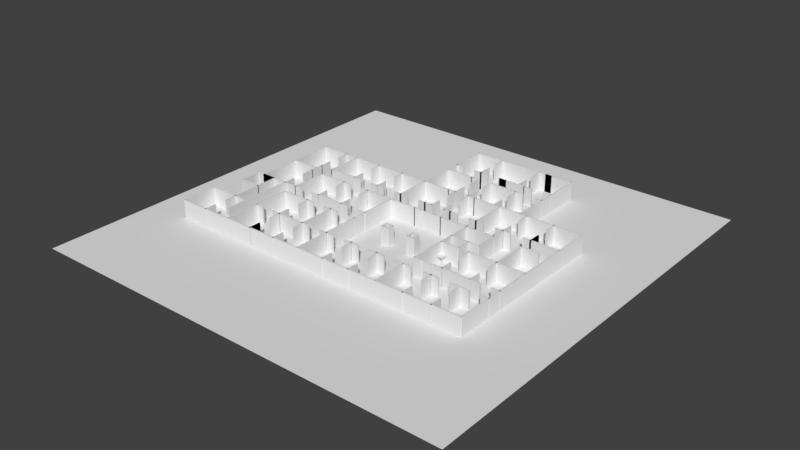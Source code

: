 # Source: level1.blend  (saved by Blender 2.79.0; exported with 4.5.12 LTS)
import bpy
from mathutils import Matrix  # noqa: F401  (used for matrix-valued properties, if any)

bpy.ops.wm.read_factory_settings(use_empty=True)
scene = bpy.context.scene
scene.name = 'Scene'

# ---- collections
col_collection_1 = bpy.data.collections.new('Collection 1'); scene.collection.children.link(col_collection_1)

# ---- world
world_world = bpy.data.worlds.new('World'); scene.world = world_world
world_world.color = (0.05088, 0.05088, 0.05088)
world_world.use_sun_shadow = False
world_world.sun_shadow_jitter_overblur = 0.0
world_world.cycles.sampling_method = 'MANUAL'

# ---- meshes
me_cube_001 = bpy.data.meshes.new('Cube.001')
me_cube_001.from_pydata([(-1.0, -1.0, -1.0), (-1.0, -1.0, 1.0), (-1.0, 1.0, -1.0), (-1.0, 1.0, 1.0), (1.0, -1.0, -1.0), (1.0, -1.0, 1.0), (1.0, 1.0, -1.0), (1.0, 1.0, 1.0), (-1.0, 22.0, -1.0), (-1.0, 22.0, 1.0), (-1.0, 24.0, -1.0), (-1.0, 24.0, 1.0), (1.0, 22.0, -1.0), (1.0, 22.0, 1.0), (1.0, 24.0, -1.0), (1.0, 24.0, 1.0), (22.0, -1.0, -1.0), (22.0, -1.0, 1.0), (22.0, 1.0, -1.0), (22.0, 1.0, 1.0), (24.0, -1.0, -1.0), (24.0, -1.0, 1.0), (24.0, 1.0, -1.0), (24.0, 1.0, 1.0), (22.0, 22.0, -1.0), (22.0, 22.0, 1.0), (22.0, 24.0, -1.0), (22.0, 24.0, 1.0), (24.0, 22.0, -1.0), (24.0, 22.0, 1.0), (24.0, 24.0, -1.0), (24.0, 24.0, 1.0), (-1.0, -1.0, 1.0), (-1.0, -1.0, 1.273), (-1.0, 24.0, 1.0), (-1.0, 24.0, 1.273), (24.0, -1.0, 1.0), (24.0, -1.0, 1.273), (24.0, 24.0, 1.0), (24.0, 24.0, 1.273)], [], [(0, 1, 3, 2), (2, 3, 7, 6), (6, 7, 5, 4), (4, 5, 1, 0), (2, 6, 4, 0), (7, 3, 1, 5), (8, 9, 11, 10), (10, 11, 15, 14), (14, 15, 13, 12), (12, 13, 9, 8), (10, 14, 12, 8), (15, 11, 9, 13), (16, 17, 19, 18), (18, 19, 23, 22), (22, 23, 21, 20), (20, 21, 17, 16), (18, 22, 20, 16), (23, 19, 17, 21), (24, 25, 27, 26), (26, 27, 31, 30), (30, 31, 29, 28), (28, 29, 25, 24), (26, 30, 28, 24), (31, 27, 25, 29), (32, 33, 35, 34), (34, 35, 39, 38), (38, 39, 37, 36), (36, 37, 33, 32), (34, 38, 36, 32), (39, 35, 33, 37)])
me_cube_001.use_remesh_preserve_volume = False
me_cube_001.use_remesh_preserve_attributes = False
me_cube_001.use_mirror_vertex_groups = False
me_cube_001.update()
me_cube_000 = bpy.data.meshes.new('Cube.000')
me_cube_000.from_pydata([(-1.0, -1.0, -1.0), (-1.0, -1.0, 1.0), (-1.0, 1.0, -1.0), (-1.0, 1.0, 1.0), (1.0, -1.0, -1.0), (1.0, -1.0, 1.0), (1.0, 1.0, -1.0), (1.0, 1.0, 1.0), (-1.0, 22.0, -1.0), (-1.0, 22.0, 1.0), (-1.0, 24.0, -1.0), (-1.0, 24.0, 1.0), (1.0, 22.0, -1.0), (1.0, 22.0, 1.0), (1.0, 24.0, -1.0), (1.0, 24.0, 1.0), (22.0, -1.0, -1.0), (22.0, -1.0, 1.0), (22.0, 1.0, -1.0), (22.0, 1.0, 1.0), (24.0, -1.0, -1.0), (24.0, -1.0, 1.0), (24.0, 1.0, -1.0), (24.0, 1.0, 1.0), (22.0, 22.0, -1.0), (22.0, 22.0, 1.0), (22.0, 24.0, -1.0), (22.0, 24.0, 1.0), (24.0, 22.0, -1.0), (24.0, 22.0, 1.0), (24.0, 24.0, -1.0), (24.0, 24.0, 1.0), (-1.0, -1.0, 1.0), (-1.0, -1.0, 1.273), (-1.0, 24.0, 1.0), (-1.0, 24.0, 1.273), (24.0, -1.0, 1.0), (24.0, -1.0, 1.273), (24.0, 24.0, 1.0), (24.0, 24.0, 1.273)], [], [(0, 1, 3, 2), (2, 3, 7, 6), (6, 7, 5, 4), (4, 5, 1, 0), (2, 6, 4, 0), (7, 3, 1, 5), (8, 9, 11, 10), (10, 11, 15, 14), (14, 15, 13, 12), (12, 13, 9, 8), (10, 14, 12, 8), (15, 11, 9, 13), (16, 17, 19, 18), (18, 19, 23, 22), (22, 23, 21, 20), (20, 21, 17, 16), (18, 22, 20, 16), (23, 19, 17, 21), (24, 25, 27, 26), (26, 27, 31, 30), (30, 31, 29, 28), (28, 29, 25, 24), (26, 30, 28, 24), (31, 27, 25, 29), (32, 33, 35, 34), (34, 35, 39, 38), (38, 39, 37, 36), (36, 37, 33, 32), (34, 38, 36, 32), (39, 35, 33, 37)])
me_cube_000.use_remesh_preserve_volume = False
me_cube_000.use_remesh_preserve_attributes = False
me_cube_000.use_mirror_vertex_groups = False
me_cube_000.update()
me_cube_051 = bpy.data.meshes.new('Cube.051')
me_cube_051.from_pydata([(0.05, -0.5, -1.25), (0.05, -0.5, 1.25), (-0.05, -0.5, -1.25), (-0.05, -0.5, 1.25), (0.05, 0.5, -1.25), (0.05, 0.5, 1.25), (-0.05, 0.5, -1.25), (-0.05, 0.5, 1.25)], [], [(0, 1, 3, 2), (2, 3, 7, 6), (6, 7, 5, 4), (4, 5, 1, 0), (2, 6, 4, 0), (7, 3, 1, 5)])
me_cube_051.use_remesh_preserve_volume = False
me_cube_051.use_remesh_preserve_attributes = False
me_cube_051.use_mirror_vertex_groups = False
me_cube_051.update()
me_cube_049 = bpy.data.meshes.new('Cube.049')
me_cube_049.from_pydata([(0.05, -0.5, -1.25), (0.05, -0.5, 1.25), (-0.05, -0.5, -1.25), (-0.05, -0.5, 1.25), (0.05, 0.5, -1.25), (0.05, 0.5, 1.25), (-0.05, 0.5, -1.25), (-0.05, 0.5, 1.25)], [], [(0, 1, 3, 2), (2, 3, 7, 6), (6, 7, 5, 4), (4, 5, 1, 0), (2, 6, 4, 0), (7, 3, 1, 5)])
me_cube_049.use_remesh_preserve_volume = False
me_cube_049.use_remesh_preserve_attributes = False
me_cube_049.use_mirror_vertex_groups = False
me_cube_049.update()
me_cube_041 = bpy.data.meshes.new('Cube.041')
me_cube_041.from_pydata([(-1.0, -0.05, -1.25), (-1.0, -0.05, 1.25), (-1.0, 0.05, -1.25), (-1.0, 0.05, 1.25), (1.0, -0.05, -1.25), (1.0, -0.05, 1.25), (1.0, 0.05, -1.25), (1.0, 0.05, 1.25)], [], [(0, 1, 3, 2), (2, 3, 7, 6), (6, 7, 5, 4), (4, 5, 1, 0), (2, 6, 4, 0), (7, 3, 1, 5)])
me_cube_041.use_remesh_preserve_volume = False
me_cube_041.use_remesh_preserve_attributes = False
me_cube_041.use_mirror_vertex_groups = False
me_cube_041.update()
me_cube_033 = bpy.data.meshes.new('Cube.033')
me_cube_033.from_pydata([(0.05, -1.0, -1.25), (0.05, -1.0, 1.25), (-0.05, -1.0, -1.25), (-0.05, -1.0, 1.25), (0.05, 1.0, -1.25), (0.05, 1.0, 1.25), (-0.05, 1.0, -1.25), (-0.05, 1.0, 1.25)], [], [(0, 1, 3, 2), (2, 3, 7, 6), (6, 7, 5, 4), (4, 5, 1, 0), (2, 6, 4, 0), (7, 3, 1, 5)])
me_cube_033.use_remesh_preserve_volume = False
me_cube_033.use_remesh_preserve_attributes = False
me_cube_033.use_mirror_vertex_groups = False
me_cube_033.update()
me_cube_016 = bpy.data.meshes.new('Cube.016')
me_cube_016.from_pydata([(-1.0, -0.05, -1.25), (-1.0, -0.05, 1.25), (-1.0, 0.05, -1.25), (-1.0, 0.05, 1.25), (1.0, -0.05, -1.25), (1.0, -0.05, 1.25), (1.0, 0.05, -1.25), (1.0, 0.05, 1.25)], [], [(0, 1, 3, 2), (2, 3, 7, 6), (6, 7, 5, 4), (4, 5, 1, 0), (2, 6, 4, 0), (7, 3, 1, 5)])
me_cube_016.use_remesh_preserve_volume = False
me_cube_016.use_remesh_preserve_attributes = False
me_cube_016.use_mirror_vertex_groups = False
me_cube_016.update()
me_cube_003 = bpy.data.meshes.new('Cube.003')
me_cube_003.from_pydata([(-1.0, -0.05, -1.25), (-1.0, -0.05, 1.25), (-1.0, 0.05, -1.25), (-1.0, 0.05, 1.25), (1.0, -0.05, -1.25), (1.0, -0.05, 1.25), (1.0, 0.05, -1.25), (1.0, 0.05, 1.25)], [], [(0, 1, 3, 2), (2, 3, 7, 6), (6, 7, 5, 4), (4, 5, 1, 0), (2, 6, 4, 0), (7, 3, 1, 5)])
me_cube_003.use_remesh_preserve_volume = False
me_cube_003.use_remesh_preserve_attributes = False
me_cube_003.use_mirror_vertex_groups = False
me_cube_003.update()
me_cube_139 = bpy.data.meshes.new('Cube.139')
me_cube_139.from_pydata([(0.1, -1.0, -1.25), (0.1, -1.0, 1.25), (-0.1, -1.0, -1.25), (-0.1, -1.0, 1.25), (0.1, 1.0, -1.25), (0.1, 1.0, 1.25), (-0.1, 1.0, -1.25), (-0.1, 1.0, 1.25)], [], [(0, 1, 3, 2), (2, 3, 7, 6), (6, 7, 5, 4), (4, 5, 1, 0), (2, 6, 4, 0), (7, 3, 1, 5)])
me_cube_139.use_remesh_preserve_volume = False
me_cube_139.use_remesh_preserve_attributes = False
me_cube_139.use_mirror_vertex_groups = False
me_cube_139.update()
me_cube_077 = bpy.data.meshes.new('Cube.077')
me_cube_077.from_pydata([(14.88, -7.1, 0.0), (14.88, -7.1, 2.5), (14.88, -6.9, 0.0), (14.88, -6.9, 2.5), (16.12, -7.1, 0.0), (16.12, -7.1, 2.5), (16.12, -6.9, 0.0), (16.12, -6.9, 2.5), (8.0, -14.1, 0.0), (8.0, -14.1, 2.5), (8.0, -13.9, 0.0), (8.0, -13.9, 2.5), (12.0, -14.1, 0.0), (12.0, -14.1, 2.5), (12.0, -13.9, 0.0), (12.0, -13.9, 2.5), (6.875, -9.1, 0.0), (6.875, -9.1, 2.5), (6.875, -8.9, 0.0), (6.875, -8.9, 2.5), (8.125, -9.1, 0.0), (8.125, -9.1, 2.5), (8.125, -8.9, 0.0), (8.125, -8.9, 2.5), (3.875, -9.1, 0.0), (3.875, -9.1, 2.5), (3.875, -8.9, 0.0), (3.875, -8.9, 2.5), (5.125, -9.1, 0.0), (5.125, -9.1, 2.5), (5.125, -8.9, 0.0), (5.125, -8.9, 2.5), (-9.537e-07, -14.1, 0.0), (-9.537e-07, -14.1, 2.5), (-9.537e-07, -13.9, 0.0), (-9.537e-07, -13.9, 2.5), (4.0, -14.1, 0.0), (4.0, -14.1, 2.5), (4.0, -13.9, 0.0), (4.0, -13.9, 2.5), (2.625, -9.1, 0.0), (2.625, -9.1, 2.5), (2.625, -8.9, 0.0), (2.625, -8.9, 2.5), (3.875, -9.1, 0.0), (3.875, -9.1, 2.5), (3.875, -8.9, 0.0), (3.875, -8.9, 2.5), (-0.125, -9.1, 0.0), (-0.125, -9.1, 2.5), (-0.125, -8.9, 0.0), (-0.125, -8.9, 2.5), (1.125, -9.1, 0.0), (1.125, -9.1, 2.5), (1.125, -8.9, 0.0), (1.125, -8.9, 2.5), (-3.9, -14.13, 0.0), (-3.9, -14.13, 2.5), (-4.1, -14.13, 0.0), (-4.1, -14.13, 2.5), (-3.9, -12.38, 0.0), (-3.9, -12.38, 2.5), (-4.1, -12.38, 0.0), (-4.1, -12.38, 2.5), (-3.9, -10.63, 0.0), (-3.9, -10.63, 2.5), (-4.1, -10.63, 0.0), (-4.1, -10.63, 2.5), (-3.9, -8.875, 0.0), (-3.9, -8.875, 2.5), (-4.1, -8.875, 0.0), (-4.1, -8.875, 2.5), (-5.125, -9.1, 0.0), (-5.125, -9.1, 2.5), (-5.125, -8.9, 0.0), (-5.125, -8.9, 2.5), (-3.875, -9.1, 0.0), (-3.875, -9.1, 2.5), (-3.875, -8.9, 0.0), (-3.875, -8.9, 2.5), (-8.0, -14.1, 0.0), (-8.0, -14.1, 2.5), (-8.0, -13.9, 0.0), (-8.0, -13.9, 2.5), (-4.0, -14.1, 0.0), (-4.0, -14.1, 2.5), (-4.0, -13.9, 0.0), (-4.0, -13.9, 2.5), (-4.0, -2.6, 0.0), (-4.0, -2.6, 2.5), (-4.0, -2.4, 0.0), (-4.0, -2.4, 2.5), (-3.0, -2.6, 0.0), (-3.0, -2.6, 2.5), (-3.0, -2.4, 0.0), (-3.0, -2.4, 2.5), (-2.9, -3.5, 0.0), (-2.9, -3.5, 2.5), (-3.1, -3.5, 0.0), (-3.1, -3.5, 2.5), (-2.9, -2.5, 0.0), (-2.9, -2.5, 2.5), (-3.1, -2.5, 0.0), (-3.1, -2.5, 2.5), (-4.0, -3.6, 0.0), (-4.0, -3.6, 2.5), (-4.0, -3.4, 0.0), (-4.0, -3.4, 2.5), (-3.0, -3.6, 0.0), (-3.0, -3.6, 2.5), (-3.0, -3.4, 0.0), (-3.0, -3.4, 2.5), (-3.9, -3.5, 0.0), (-3.9, -3.5, 2.5), (-4.1, -3.5, 0.0), (-4.1, -3.5, 2.5), (-3.9, -2.5, 0.0), (-3.9, -2.5, 2.5), (-4.1, -2.5, 0.0), (-4.1, -2.5, 2.5), (3.875, -7.1, -1.192e-07), (3.875, -7.1, 2.5), (3.875, -6.9, -1.192e-07), (3.875, -6.9, 2.5), (5.125, -7.1, -1.192e-07), (5.125, -7.1, 2.5), (5.125, -6.9, -1.192e-07), (5.125, -6.9, 2.5), (6.875, -7.1, -1.192e-07), (6.875, -7.1, 2.5), (6.875, -6.9, -1.192e-07), (6.875, -6.9, 2.5), (8.125, -7.1, -1.192e-07), (8.125, -7.1, 2.5), (8.125, -6.9, -1.192e-07), (8.125, -6.9, 2.5), (8.0, -7.1, -1.192e-07), (8.0, -7.1, 2.5), (8.0, -6.9, -1.192e-07), (8.0, -6.9, 2.5), (12.0, -7.1, -1.192e-07), (12.0, -7.1, 2.5), (12.0, -6.9, -1.192e-07), (12.0, -6.9, 2.5), (12.13, -9.1, -2.384e-07), (12.13, -9.1, 2.5), (12.13, -8.9, -1.192e-07), (12.13, -8.9, 2.5), (13.38, -9.1, -2.384e-07), (13.38, -9.1, 2.5), (13.38, -8.9, -1.192e-07), (13.38, -8.9, 2.5), (12.1, -10.62, -2.384e-07), (12.1, -10.62, 2.5), (11.9, -10.62, -2.384e-07), (11.9, -10.62, 2.5), (12.1, -8.875, -1.192e-07), (12.1, -8.875, 2.5), (11.9, -8.875, -1.192e-07), (11.9, -8.875, 2.5), (12.1, -14.12, -4.768e-07), (12.1, -14.12, 2.5), (11.9, -14.12, -4.768e-07), (11.9, -14.12, 2.5), (12.1, -12.37, -2.384e-07), (12.1, -12.37, 2.5), (11.9, -12.37, -2.384e-07), (11.9, -12.37, 2.5), (12.0, -14.1, -4.768e-07), (12.0, -14.1, 2.5), (12.0, -13.9, -4.768e-07), (12.0, -13.9, 2.5), (16.0, -14.1, -4.768e-07), (16.0, -14.1, 2.5), (16.0, -13.9, -4.768e-07), (16.0, -13.9, 2.5), (16.1, -14.0, -4.768e-07), (16.1, -14.0, 2.5), (15.9, -14.0, -4.768e-07), (15.9, -14.0, 2.5), (16.1, -9.0, -1.192e-07), (16.1, -9.0, 2.5), (15.9, -9.0, -1.192e-07), (15.9, -9.0, 2.5), (12.13, -7.1, -1.192e-07), (12.13, -7.1, 2.5), (12.13, -6.9, -1.192e-07), (12.13, -6.9, 2.5), (13.38, -7.1, -1.192e-07), (13.38, -7.1, 2.5), (13.38, -6.9, -1.192e-07), (13.38, -6.9, 2.5), (12.1, -3.625, 0.0), (12.1, -3.625, 2.5), (11.9, -3.625, 0.0), (11.9, -3.625, 2.5), (12.1, -1.875, 1.192e-07), (12.1, -1.875, 2.5), (11.9, -1.875, 1.192e-07), (11.9, -1.875, 2.5), (12.1, -7.125, -1.192e-07), (12.1, -7.125, 2.5), (11.9, -7.125, -1.192e-07), (11.9, -7.125, 2.5), (12.1, -5.375, 0.0), (12.1, -5.375, 2.5), (11.9, -5.375, 0.0), (11.9, -5.375, 2.5), (16.1, -9.0, -1.192e-07), (16.1, -9.0, 2.5), (15.9, -9.0, -1.192e-07), (15.9, -9.0, 2.5), (16.1, -2.0, 0.0), (16.1, -2.0, 2.5), (15.9, -2.0, 0.0), (15.9, -2.0, 2.5), (12.0, -2.1, 0.0), (12.0, -2.1, 2.5), (12.0, -1.9, 1.192e-07), (12.0, -1.9, 2.5), (16.0, -2.1, 0.0), (16.0, -2.1, 2.5), (16.0, -1.9, 1.192e-07), (16.0, -1.9, 2.5), (10.87, 4.9, 0.0), (10.87, 4.9, 2.5), (10.87, 5.1, 0.0), (10.87, 5.1, 2.5), (12.12, 4.9, 0.0), (12.12, 4.9, 2.5), (12.12, 5.1, 0.0), (12.12, 5.1, 2.5), (12.1, 4.875, 0.0), (12.1, 4.875, 2.5), (11.9, 4.875, 0.0), (11.9, 4.875, 2.5), (12.1, 6.625, 1.192e-07), (12.1, 6.625, 2.5), (11.9, 6.625, 1.192e-07), (11.9, 6.625, 2.5), (12.0, 4.9, 0.0), (12.0, 4.9, 2.5), (12.0, 5.1, 0.0), (12.0, 5.1, 2.5), (16.0, 4.9, 0.0), (16.0, 4.9, 2.5), (16.0, 5.1, 0.0), (16.0, 5.1, 2.5), (16.1, 5.0, 0.0), (16.1, 5.0, 2.5), (15.9, 5.0, 0.0), (15.9, 5.0, 2.5), (16.1, 10.0, 0.0), (16.1, 10.0, 2.5), (15.9, 10.0, 0.0), (15.9, 10.0, 2.5), (12.1, 8.375, 1.192e-07), (12.1, 8.375, 2.5), (11.9, 8.375, 1.192e-07), (11.9, 8.375, 2.5), (12.1, 10.12, 1.192e-07), (12.1, 10.12, 2.5), (11.9, 10.12, 1.192e-07), (11.9, 10.12, 2.5), (12.0, 9.9, 0.0), (12.0, 9.9, 2.5), (12.0, 10.1, 1.192e-07), (12.0, 10.1, 2.5), (16.0, 9.9, 0.0), (16.0, 9.9, 2.5), (16.0, 10.1, 1.192e-07), (16.0, 10.1, 2.5), (8.1, 8.375, 1.192e-07), (8.1, 8.375, 2.5), (7.9, 8.375, 1.192e-07), (7.9, 8.375, 2.5), (8.1, 10.12, 1.192e-07), (8.1, 10.12, 2.5), (7.9, 10.12, 1.192e-07), (7.9, 10.12, 2.5), (8.1, 4.875, 1.192e-07), (8.1, 4.875, 2.5), (7.9, 4.875, 1.192e-07), (7.9, 4.875, 2.5), (8.1, 6.625, 1.192e-07), (8.1, 6.625, 2.5), (7.9, 6.625, 1.192e-07), (7.9, 6.625, 2.5), (6.875, 2.9, 2.384e-07), (6.875, 2.9, 2.5), (6.875, 3.1, 2.384e-07), (6.875, 3.1, 2.5), (8.125, 2.9, 2.384e-07), (8.125, 2.9, 2.5), (8.125, 3.1, 2.384e-07), (8.125, 3.1, 2.5), (7.875, 4.9, 1.192e-07), (7.875, 4.9, 2.5), (7.875, 5.1, 1.192e-07), (7.875, 5.1, 2.5), (9.125, 4.9, 1.192e-07), (9.125, 4.9, 2.5), (9.125, 5.1, 1.192e-07), (9.125, 5.1, 2.5), (4.0, -2.1, 4.768e-07), (4.0, -2.1, 2.5), (4.0, -1.9, 4.768e-07), (4.0, -1.9, 2.5), (6.5, -2.1, 4.768e-07), (6.5, -2.1, 2.5), (6.5, -1.9, 4.768e-07), (6.5, -1.9, 2.5), (3.875, 2.9, 1.192e-07), (3.875, 2.9, 2.5), (3.875, 3.1, 1.192e-07), (3.875, 3.1, 2.5), (5.125, 2.9, 1.192e-07), (5.125, 2.9, 2.5), (5.125, 3.1, 1.192e-07), (5.125, 3.1, 2.5), (-0.9, 4.875, -2.384e-07), (-0.9, 4.875, 2.5), (-1.1, 4.875, -2.384e-07), (-1.1, 4.875, 2.5), (-0.9, 6.625, -5.96e-07), (-0.9, 6.625, 2.5), (-1.1, 6.625, -5.96e-07), (-1.1, 6.625, 2.5), (3.1, 13.12, -9.537e-07), (3.1, 13.12, 2.5), (2.9, 13.12, -9.537e-07), (2.9, 13.12, 2.5), (3.1, 14.87, -9.537e-07), (3.1, 14.87, 2.5), (2.9, 14.87, -9.537e-07), (2.9, 14.87, 2.5), (2.875, 16.9, -9.537e-07), (2.875, 16.9, 2.5), (2.875, 17.1, -1.192e-06), (2.875, 17.1, 2.5), (4.125, 16.9, -9.537e-07), (4.125, 16.9, 2.5), (4.125, 17.1, -1.192e-06), (4.125, 17.1, 2.5), (2.1, 17.12, -1.192e-06), (2.1, 17.12, 2.5), (1.9, 17.12, -1.192e-06), (1.9, 17.12, 2.5), (2.1, 18.87, -1.431e-06), (2.1, 18.87, 2.5), (1.9, 18.87, -1.431e-06), (1.9, 18.87, 2.5), (5.875, 16.9, -9.537e-07), (5.875, 16.9, 2.5), (5.875, 17.1, -1.192e-06), (5.875, 17.1, 2.5), (7.125, 16.9, -9.537e-07), (7.125, 16.9, 2.5), (7.125, 17.1, -1.192e-06), (7.125, 17.1, 2.5), (7.1, 20.0, -1.431e-06), (7.1, 20.0, 2.5), (6.9, 20.0, -1.431e-06), (6.9, 20.0, 2.5), (7.1, 22.0, -1.788e-06), (7.1, 22.0, 2.5), (6.9, 22.0, -1.788e-06), (6.9, 22.0, 2.5), (3.0, 21.9, -1.788e-06), (3.0, 21.9, 2.5), (3.0, 22.1, -1.788e-06), (3.0, 22.1, 2.5), (7.0, 21.9, -1.788e-06), (7.0, 21.9, 2.5), (7.0, 22.1, -1.788e-06), (7.0, 22.1, 2.5), (-2.861e-06, 21.9, -1.788e-06), (-2.861e-06, 21.9, 2.5), (-2.861e-06, 22.1, -1.788e-06), (-2.861e-06, 22.1, 2.5), (4.0, 21.9, -1.788e-06), (4.0, 21.9, 2.5), (4.0, 22.1, -1.788e-06), (4.0, 22.1, 2.5), (-4.0, 21.9, -1.788e-06), (-4.0, 21.9, 2.5), (-4.0, 22.1, -1.788e-06), (-4.0, 22.1, 2.5), (-2.861e-06, 21.9, -1.788e-06), (-2.861e-06, 21.9, 2.5), (-2.861e-06, 22.1, -1.788e-06), (-2.861e-06, 22.1, 2.5), (-8.0, 21.9, -1.788e-06), (-8.0, 21.9, 2.5), (-8.0, 22.1, -1.788e-06), (-8.0, 22.1, 2.5), (-4.0, 21.9, -1.788e-06), (-4.0, 21.9, 2.5), (-4.0, 22.1, -1.788e-06), (-4.0, 22.1, 2.5), (2.1, 20.12, -1.431e-06), (2.1, 20.12, 2.5), (1.9, 20.12, -1.431e-06), (1.9, 20.12, 2.5), (2.1, 21.87, -1.788e-06), (2.1, 21.87, 2.5), (1.9, 21.87, -1.788e-06), (1.9, 21.87, 2.5), (7.1, 15.0, -1.073e-06), (7.1, 15.0, 2.5), (6.9, 15.0, -1.073e-06), (6.9, 15.0, 2.5), (7.1, 20.0, -1.431e-06), (7.1, 20.0, 2.5), (6.9, 20.0, -1.431e-06), (6.9, 20.0, 2.5), (-4.125, 16.9, -1.192e-06), (-4.125, 16.9, 2.5), (-4.125, 17.1, -1.192e-06), (-4.125, 17.1, 2.5), (-2.875, 16.9, -1.192e-06), (-2.875, 16.9, 2.5), (-2.875, 17.1, -1.192e-06), (-2.875, 17.1, 2.5), (-3.9, 17.12, -1.192e-06), (-3.9, 17.12, 2.5), (-4.1, 17.12, -1.192e-06), (-4.1, 17.12, 2.5), (-3.9, 18.87, -1.431e-06), (-3.9, 18.87, 2.5), (-4.1, 18.87, -1.431e-06), (-4.1, 18.87, 2.5), (-5.125, 16.9, -1.192e-06), (-5.125, 16.9, 2.5), (-5.125, 17.1, -1.192e-06), (-5.125, 17.1, 2.5), (-3.875, 16.9, -1.192e-06), (-3.875, 16.9, 2.5), (-3.875, 17.1, -1.192e-06), (-3.875, 17.1, 2.5), (-8.125, 16.9, -1.192e-06), (-8.125, 16.9, 2.5), (-8.125, 17.1, -1.192e-06), (-8.125, 17.1, 2.5), (-6.875, 16.9, -1.192e-06), (-6.875, 16.9, 2.5), (-6.875, 17.1, -1.192e-06), (-6.875, 17.1, 2.5), (-7.9, 17.0, -1.192e-06), (-7.9, 17.0, 2.5), (-8.1, 17.0, -1.192e-06), (-8.1, 17.0, 2.5), (-7.9, 22.0, -1.788e-06), (-7.9, 22.0, 2.5), (-8.1, 22.0, -1.788e-06), (-8.1, 22.0, 2.5), (-2.9, 8.375, -5.96e-07), (-2.9, 8.375, 2.5), (-3.1, 8.375, -5.96e-07), (-3.1, 8.375, 2.5), (-2.9, 10.12, -9.537e-07), (-2.9, 10.12, 2.5), (-3.1, 10.12, -9.537e-07), (-3.1, 10.12, 2.5), (-4.125, 14.9, -1.192e-06), (-4.125, 14.9, 2.5), (-4.125, 15.1, -1.192e-06), (-4.125, 15.1, 2.5), (-2.875, 14.9, -1.192e-06), (-2.875, 14.9, 2.5), (-2.875, 15.1, -1.192e-06), (-2.875, 15.1, 2.5), (-8.0, 14.9, -1.192e-06), (-8.0, 14.9, 2.5), (-8.0, 15.1, -1.192e-06), (-8.0, 15.1, 2.5), (-4.0, 14.9, -1.192e-06), (-4.0, 14.9, 2.5), (-4.0, 15.1, -1.192e-06), (-4.0, 15.1, 2.5), (-2.9, 13.12, -9.537e-07), (-2.9, 13.12, 2.5), (-3.1, 13.12, -9.537e-07), (-3.1, 13.12, 2.5), (-2.9, 14.87, -1.192e-06), (-2.9, 14.87, 2.5), (-3.1, 14.87, -1.192e-06), (-3.1, 14.87, 2.5), (-2.9, 10.12, -9.537e-07), (-2.9, 10.12, 2.5), (-3.1, 10.12, -9.537e-07), (-3.1, 10.12, 2.5), (-2.9, 11.87, -9.537e-07), (-2.9, 11.87, 2.5), (-3.1, 11.87, -9.537e-07), (-3.1, 11.87, 2.5), (-7.9, 10.0, -5.96e-07), (-7.9, 10.0, 2.5), (-8.1, 10.0, -5.96e-07), (-8.1, 10.0, 2.5), (-7.9, 15.0, -1.192e-06), (-7.9, 15.0, 2.5), (-8.1, 15.0, -1.192e-06), (-8.1, 15.0, 2.5), (-4.125, 9.9, -5.96e-07), (-4.125, 9.9, 2.5), (-4.125, 10.1, -9.537e-07), (-4.125, 10.1, 2.5), (-2.875, 9.9, -5.96e-07), (-2.875, 9.9, 2.5), (-2.875, 10.1, -9.537e-07), (-2.875, 10.1, 2.5), (-8.0, 9.9, -5.96e-07), (-8.0, 9.9, 2.5), (-8.0, 10.1, -9.537e-07), (-8.0, 10.1, 2.5), (-4.0, 9.9, -5.96e-07), (-4.0, 9.9, 2.5), (-4.0, 10.1, -9.537e-07), (-4.0, 10.1, 2.5), (-2.9, 4.875, -2.384e-07), (-2.9, 4.875, 2.5), (-3.1, 4.875, -2.384e-07), (-3.1, 4.875, 2.5), (-2.9, 6.625, -5.96e-07), (-2.9, 6.625, 2.5), (-3.1, 6.625, -5.96e-07), (-3.1, 6.625, 2.5), (-12.0, 9.9, -5.96e-07), (-12.0, 9.9, 2.5), (-12.0, 10.1, -9.537e-07), (-12.0, 10.1, 2.5), (-8.0, 9.9, -5.96e-07), (-8.0, 9.9, 2.5), (-8.0, 10.1, -9.537e-07), (-8.0, 10.1, 2.5), (-12.0, -14.1, 1.669e-06), (-12.0, -14.1, 2.5), (-12.0, -13.9, 1.55e-06), (-12.0, -13.9, 2.5), (-8.0, -14.1, 1.669e-06), (-8.0, -14.1, 2.5), (-8.0, -13.9, 1.55e-06), (-8.0, -13.9, 2.5), (-11.9, -10.63, 1.311e-06), (-11.9, -10.63, 2.5), (-12.1, -10.63, 1.311e-06), (-12.1, -10.63, 2.5), (-11.9, -8.875, 1.192e-06), (-11.9, -8.875, 2.5), (-12.1, -8.875, 1.192e-06), (-12.1, -8.875, 2.5), (-11.9, -14.13, 1.669e-06), (-11.9, -14.13, 2.5), (-12.1, -14.13, 1.669e-06), (-12.1, -14.13, 2.5), (-11.9, -12.38, 1.431e-06), (-11.9, -12.38, 2.5), (-12.1, -12.38, 1.431e-06), (-12.1, -12.38, 2.5), (-15.9, -14.13, 1.55e-06), (-15.9, -14.13, 2.5), (-16.1, -14.13, 1.55e-06), (-16.1, -14.13, 2.5), (-15.9, -12.38, 1.431e-06), (-15.9, -12.38, 2.5), (-16.1, -12.38, 1.431e-06), (-16.1, -12.38, 2.5), (-20.12, -9.1, 1.073e-06), (-20.12, -9.1, 2.5), (-20.12, -8.9, 1.073e-06), (-20.12, -8.9, 2.5), (-18.87, -9.1, 1.073e-06), (-18.87, -9.1, 2.5), (-18.87, -8.9, 1.073e-06), (-18.87, -8.9, 2.5), (-15.9, -10.63, 1.192e-06), (-15.9, -10.63, 2.5), (-16.1, -10.63, 1.192e-06), (-16.1, -10.63, 2.5), (-15.9, -8.875, 1.073e-06), (-15.9, -8.875, 2.5), (-16.1, -8.875, 1.073e-06), (-16.1, -8.875, 2.5), (-17.12, -9.1, 1.073e-06), (-17.12, -9.1, 2.5), (-17.12, -8.9, 1.073e-06), (-17.12, -8.9, 2.5), (-15.87, -9.1, 1.073e-06), (-15.87, -9.1, 2.5), (-15.88, -8.9, 1.073e-06), (-15.88, -8.9, 2.5), (-15.9, -9.125, 1.073e-06), (-15.9, -9.125, 2.5), (-16.1, -9.125, 1.073e-06), (-16.1, -9.125, 2.5), (-15.9, -7.375, 9.537e-07), (-15.9, -7.375, 2.5), (-16.1, -7.375, 9.537e-07), (-16.1, -7.375, 2.5), (-16.0, -9.1, 1.073e-06), (-16.0, -9.1, 2.5), (-16.0, -8.9, 1.073e-06), (-16.0, -8.9, 2.5), (-12.0, -9.1, 1.192e-06), (-12.0, -9.1, 2.5), (-12.0, -8.9, 1.192e-06), (-12.0, -8.9, 2.5), (-12.12, -9.1, 1.192e-06), (-12.12, -9.1, 2.5), (-12.12, -8.9, 1.192e-06), (-12.12, -8.9, 2.5), (-10.88, -9.1, 1.192e-06), (-10.88, -9.1, 2.5), (-10.88, -8.9, 1.192e-06), (-10.88, -8.9, 2.5), (-9.125, -9.1, 1.192e-06), (-9.125, -9.1, 2.5), (-9.125, -8.9, 1.192e-06), (-9.125, -8.9, 2.5), (-7.875, -9.1, 1.192e-06), (-7.875, -9.1, 2.5), (-7.875, -8.9, 1.192e-06), (-7.875, -8.9, 2.5), (-11.9, -9.0, 1.192e-06), (-11.9, -9.0, 2.5), (-12.1, -9.0, 1.192e-06), (-12.1, -9.0, 2.5), (-11.9, -4.0, 7.153e-07), (-11.9, -4.0, 2.5), (-12.1, -4.0, 7.153e-07), (-12.1, -4.0, 2.5), (-20.0, -4.1, 5.96e-07), (-20.0, -4.1, 2.5), (-20.0, -3.9, 4.768e-07), (-20.0, -3.9, 2.5), (-16.0, -4.1, 5.96e-07), (-16.0, -4.1, 2.5), (-16.0, -3.9, 4.768e-07), (-16.0, -3.9, 2.5), (-15.9, -5.625, 7.153e-07), (-15.9, -5.625, 2.5), (-16.1, -5.625, 7.153e-07), (-16.1, -5.625, 2.5), (-15.9, -3.875, 4.768e-07), (-15.9, -3.875, 2.5), (-16.1, -3.875, 4.768e-07), (-16.1, -3.875, 2.5), (-16.13, -4.1, 5.96e-07), (-16.13, -4.1, 2.5), (-16.13, -3.9, 4.768e-07), (-16.13, -3.9, 2.5), (-14.88, -4.1, 5.96e-07), (-14.88, -4.1, 2.5), (-14.88, -3.9, 4.768e-07), (-14.88, -3.9, 2.5), (-13.13, -4.1, 5.96e-07), (-13.13, -4.1, 2.5), (-13.13, -3.9, 4.768e-07), (-13.13, -3.9, 2.5), (-11.88, -4.1, 7.153e-07), (-11.88, -4.1, 2.5), (-11.88, -3.9, 4.768e-07), (-11.88, -3.9, 2.5), (-12.13, -2.1, 4.768e-07), (-12.13, -2.1, 2.5), (-12.13, -1.9, 3.576e-07), (-12.13, -1.9, 2.5), (-10.88, -2.1, 4.768e-07), (-10.88, -2.1, 2.5), (-10.88, -1.9, 3.576e-07), (-10.88, -1.9, 2.5), (-13.13, 2.9, -2.384e-07), (-13.13, 2.9, 2.5), (-13.13, 3.1, -2.384e-07), (-13.13, 3.1, 2.5), (-11.88, 2.9, -2.384e-07), (-11.88, 2.9, 2.5), (-11.88, 3.1, -2.384e-07), (-11.88, 3.1, 2.5), (-20.0, 2.9, -2.384e-07), (-20.0, 2.9, 2.5), (-20.0, 3.1, -2.384e-07), (-20.0, 3.1, 2.5), (-16.0, 2.9, -2.384e-07), (-16.0, 2.9, 2.5), (-16.0, 3.1, -2.384e-07), (-16.0, 3.1, 2.5), (-17.12, -2.1, 4.768e-07), (-17.12, -2.1, 2.5), (-17.12, -1.9, 2.384e-07), (-17.12, -1.9, 2.5), (-15.88, -2.1, 4.768e-07), (-15.88, -2.1, 2.5), (-15.88, -1.9, 2.384e-07), (-15.88, -1.9, 2.5), (-15.9, -2.125, 4.768e-07), (-15.9, -2.125, 2.5), (-16.1, -2.125, 4.768e-07), (-16.1, -2.125, 2.5), (-15.9, -0.375, 2.384e-07), (-15.9, -0.375, 2.5), (-16.1, -0.375, 2.384e-07), (-16.1, -0.375, 2.5), (-15.9, 1.375, 2.384e-07), (-15.9, 1.375, 2.5), (-16.1, 1.375, 2.384e-07), (-16.1, 1.375, 2.5), (-15.9, 3.125, -2.384e-07), (-15.9, 3.125, 2.5), (-16.1, 3.125, -2.384e-07), (-16.1, 3.125, 2.5), (-16.0, -2.1, 4.768e-07), (-16.0, -2.1, 2.5), (-16.0, -1.9, 2.384e-07), (-16.0, -1.9, 2.5), (-12.0, -2.1, 5.96e-07), (-12.0, -2.1, 2.5), (-12.0, -1.9, 3.576e-07), (-12.0, -1.9, 2.5), (-11.9, 1.375, 2.384e-07), (-11.9, 1.375, 2.5), (-12.1, 1.375, 2.384e-07), (-12.1, 1.375, 2.5), (-11.9, 3.125, -2.384e-07), (-11.9, 3.125, 2.5), (-12.1, 3.125, -2.384e-07), (-12.1, 3.125, 2.5), (-11.9, -2.125, 5.96e-07), (-11.9, -2.125, 2.5), (-12.1, -2.125, 5.96e-07), (-12.1, -2.125, 2.5), (-11.9, -0.375, 2.384e-07), (-11.9, -0.375, 2.5), (-12.1, -0.375, 2.384e-07), (-12.1, -0.375, 2.5), (-16.13, 4.9, -2.384e-07), (-16.13, 4.9, 2.5), (-16.13, 5.1, -5.96e-07), (-16.13, 5.1, 2.5), (-14.88, 4.9, -2.384e-07), (-14.88, 4.9, 2.5), (-14.88, 5.1, -5.96e-07), (-14.88, 5.1, 2.5), (-12.13, 4.9, -2.384e-07), (-12.13, 4.9, 2.5), (-12.13, 5.1, -5.96e-07), (-12.13, 5.1, 2.5), (-10.88, 4.9, -2.384e-07), (-10.88, 4.9, 2.5), (-10.88, 5.1, -5.96e-07), (-10.88, 5.1, 2.5), (-20.0, 4.9, -2.384e-07), (-20.0, 4.9, 2.5), (-20.0, 5.1, -5.96e-07), (-20.0, 5.1, 2.5), (-16.0, 4.9, -2.384e-07), (-16.0, 4.9, 2.5), (-16.0, 5.1, -2.384e-07), (-16.0, 5.1, 2.5), (-20.0, 9.9, -1.192e-06), (-20.0, 9.9, 2.5), (-20.0, 10.1, -1.431e-06), (-20.0, 10.1, 2.5), (-16.0, 9.9, -9.537e-07), (-16.0, 9.9, 2.5), (-16.0, 10.1, -1.431e-06), (-16.0, 10.1, 2.5), (-15.9, 8.375, -9.537e-07), (-15.9, 8.375, 2.5), (-16.1, 8.375, -9.537e-07), (-16.1, 8.375, 2.5), (-15.9, 10.12, -1.431e-06), (-15.9, 10.12, 2.5), (-16.1, 10.12, -1.431e-06), (-16.1, 10.12, 2.5), (-15.9, 4.875, -2.384e-07), (-15.9, 4.875, 2.5), (-16.1, 4.875, -2.384e-07), (-16.1, 4.875, 2.5), (-15.9, 6.625, -5.96e-07), (-15.9, 6.625, 2.5), (-16.1, 6.625, -5.96e-07), (-16.1, 6.625, 2.5), (-16.0, 9.9, -9.537e-07), (-16.0, 9.9, 2.5), (-16.0, 10.1, -1.431e-06), (-16.0, 10.1, 2.5), (-12.0, 9.9, -9.537e-07), (-12.0, 9.9, 2.5), (-12.0, 10.1, -1.431e-06), (-12.0, 10.1, 2.5), (-20.12, -2.1, 7.153e-07), (-20.12, -2.1, 2.5), (-20.12, -1.9, 4.768e-07), (-20.12, -1.9, 2.5), (-18.88, -2.1, 7.153e-07), (-18.88, -2.1, 2.5), (-18.88, -1.9, 4.768e-07), (-18.88, -1.9, 2.5), (-22.0, 9.9, -1.192e-06), (-22.0, 9.9, 2.5), (-22.0, 10.1, -1.431e-06), (-22.0, 10.1, 2.5), (-20.0, 9.9, -1.192e-06), (-20.0, 9.9, 2.5), (-20.0, 10.1, -1.431e-06), (-20.0, 10.1, 2.5), (-24.0, -14.1, 2.742e-06), (-24.0, -14.1, 2.5), (-24.0, -13.9, 2.623e-06), (-24.0, -13.9, 2.5), (-20.0, -14.1, 2.742e-06), (-20.0, -14.1, 2.5), (-20.0, -13.9, 2.623e-06), (-20.0, -13.9, 2.5), (-27.9, -14.0, 2.623e-06), (-27.9, -14.0, 2.5), (-28.1, -14.0, 2.623e-06), (-28.1, -14.0, 2.5), (-27.9, -9.0, 1.907e-06), (-27.9, -9.0, 2.5), (-28.1, -9.0, 1.907e-06), (-28.1, -9.0, 2.5), (-28.0, -14.1, 2.742e-06), (-28.0, -14.1, 2.5), (-28.0, -13.9, 2.623e-06), (-28.0, -13.9, 2.5), (-24.0, -14.1, 2.742e-06), (-24.0, -14.1, 2.5), (-24.0, -13.9, 2.623e-06), (-24.0, -13.9, 2.5), (-28.0, -9.1, 1.907e-06), (-28.0, -9.1, 2.5), (-28.0, -8.9, 1.907e-06), (-28.0, -8.9, 2.5), (-24.0, -9.1, 1.907e-06), (-24.0, -9.1, 2.5), (-24.0, -8.9, 1.907e-06), (-24.0, -8.9, 2.5), (-23.9, -9.0, 1.907e-06), (-23.9, -9.0, 2.5), (-24.1, -9.0, 1.907e-06), (-24.1, -9.0, 2.5), (-23.9, -5.0, 1.192e-06), (-23.9, -5.0, 2.5), (-24.1, -5.0, 1.192e-06), (-24.1, -5.0, 2.5), (-23.9, -10.63, 2.146e-06), (-23.9, -10.63, 2.5), (-24.1, -10.63, 2.146e-06), (-24.1, -10.63, 2.5), (-23.9, -8.875, 1.907e-06), (-23.9, -8.875, 2.5), (-24.1, -8.875, 1.907e-06), (-24.1, -8.875, 2.5), (-23.9, -14.13, 2.742e-06), (-23.9, -14.13, 2.5), (-24.1, -14.13, 2.742e-06), (-24.1, -14.13, 2.5), (-23.9, -12.38, 2.503e-06), (-23.9, -12.38, 2.5), (-24.1, -12.38, 2.503e-06), (-24.1, -12.38, 2.5), (-23.9, -5.125, 1.311e-06), (-23.9, -5.125, 2.5), (-24.1, -5.125, 1.311e-06), (-24.1, -5.125, 2.5), (-23.9, -4.375, 1.073e-06), (-23.9, -4.375, 2.5), (-24.1, -4.375, 1.073e-06), (-24.1, -4.375, 2.5), (-23.9, -2.625, 8.345e-07), (-23.9, -2.625, 2.5), (-24.1, -2.625, 8.345e-07), (-24.1, -2.625, 2.5), (-23.9, -1.875, 5.96e-07), (-23.9, -1.875, 2.5), (-24.1, -1.875, 5.96e-07), (-24.1, -1.875, 2.5), (-26.9, -5.0, 1.311e-06), (-26.9, -5.0, 2.5), (-27.1, -5.0, 1.311e-06), (-27.1, -5.0, 2.5), (-26.9, -2.0, 8.345e-07), (-26.9, -2.0, 2.5), (-27.1, -2.0, 8.345e-07), (-27.1, -2.0, 2.5), (-27.0, -5.1, 1.311e-06), (-27.0, -5.1, 2.5), (-27.0, -4.9, 1.192e-06), (-27.0, -4.9, 2.5), (-24.0, -5.1, 1.311e-06), (-24.0, -5.1, 2.5), (-24.0, -4.9, 1.192e-06), (-24.0, -4.9, 2.5), (-27.0, -2.1, 8.345e-07), (-27.0, -2.1, 2.5), (-27.0, -1.9, 5.96e-07), (-27.0, -1.9, 2.5), (-24.0, -2.1, 8.345e-07), (-24.0, -2.1, 2.5), (-24.0, -1.9, 5.96e-07), (-24.0, -1.9, 2.5), (-21.9, -12.0, 2.265e-06), (-21.9, -12.0, 2.5), (-22.1, -12.0, 2.384e-06), (-22.1, -12.0, 2.5), (-21.9, -6.5, 1.431e-06), (-21.9, -6.5, 2.5), (-22.1, -6.5, 1.431e-06), (-22.1, -6.5, 2.5), (-21.9, -2.0, 7.153e-07), (-21.9, -2.0, 2.5), (-22.1, -2.0, 7.153e-07), (-22.1, -2.0, 2.5), (-26.0, 3.9, -2.384e-07), (-26.0, 3.9, 2.5), (-26.0, 4.1, -2.384e-07), (-26.0, 4.1, 2.5), (-22.0, 3.9, -2.384e-07), (-22.0, 3.9, 2.5), (-22.0, 4.1, -2.384e-07), (-22.0, 4.1, 2.5), (-21.9, -2.125, 7.153e-07), (-21.9, -2.125, 2.5), (-22.1, -2.125, 8.345e-07), (-22.1, -2.125, 2.5), (-21.9, -0.375, 3.576e-07), (-21.9, -0.375, 2.5), (-22.1, -0.375, 4.768e-07), (-22.1, -0.375, 2.5), (-21.9, 1.375, 2.384e-07), (-21.9, 1.375, 2.5), (-22.1, 1.375, 2.384e-07), (-22.1, 1.375, 2.5), (-21.9, 3.125, -2.384e-07), (-21.9, 3.125, 2.5), (-22.1, 3.125, -2.384e-07), (-22.1, 3.125, 2.5), (-21.9, 8.375, -9.537e-07), (-21.9, 8.375, 2.5), (-22.1, 8.375, -9.537e-07), (-22.1, 8.375, 2.5), (-21.9, 10.12, -1.431e-06), (-21.9, 10.12, 2.5), (-22.1, 10.12, -1.431e-06), (-22.1, 10.12, 2.5), (-25.9, -2.0, 7.153e-07), (-25.9, -2.0, 2.5), (-26.1, -2.0, 7.153e-07), (-26.1, -2.0, 2.5), (-25.9, 3.0, -2.384e-07), (-25.9, 3.0, 2.5), (-26.1, 3.0, -2.384e-07), (-26.1, 3.0, 2.5), (-25.9, 5.0, -2.384e-07), (-25.9, 5.0, 2.5), (-26.1, 5.0, -2.384e-07), (-26.1, 5.0, 2.5), (-25.9, 10.0, -1.192e-06), (-25.9, 10.0, 2.5), (-26.1, 10.0, -1.192e-06), (-26.1, 10.0, 2.5), (-26.0, -2.1, 8.345e-07), (-26.0, -2.1, 2.5), (-26.0, -1.9, 5.96e-07), (-26.0, -1.9, 2.5), (-22.0, -2.1, 8.345e-07), (-22.0, -2.1, 2.5), (-22.0, -1.9, 5.96e-07), (-22.0, -1.9, 2.5), (-26.0, 9.9, -1.192e-06), (-26.0, 9.9, 2.5), (-26.0, 10.1, -1.431e-06), (-26.0, 10.1, 2.5), (-22.0, 9.9, -1.192e-06), (-22.0, 9.9, 2.5), (-22.0, 10.1, -1.431e-06), (-22.0, 10.1, 2.5), (-21.9, 3.0, -2.384e-07), (-21.9, 3.0, 2.5), (-22.1, 3.0, -2.384e-07), (-22.1, 3.0, 2.5), (-21.9, 5.0, -2.384e-07), (-21.9, 5.0, 2.5), (-22.1, 5.0, -2.384e-07), (-22.1, 5.0, 2.5), (-19.9, 5.0, -2.384e-07), (-19.9, 5.0, 2.5), (-20.1, 5.0, -2.384e-07), (-20.1, 5.0, 2.5), (-19.9, 10.0, -1.192e-06), (-19.9, 10.0, 2.5), (-20.1, 10.0, -1.192e-06), (-20.1, 10.0, 2.5), (-19.9, -2.0, 7.153e-07), (-19.9, -2.0, 2.5), (-20.1, -2.0, 7.153e-07), (-20.1, -2.0, 2.5), (-19.9, 3.0, -2.384e-07), (-19.9, 3.0, 2.5), (-20.1, 3.0, -2.384e-07), (-20.1, 3.0, 2.5), (-19.9, -9.0, 1.788e-06), (-19.9, -9.0, 2.5), (-20.1, -9.0, 1.788e-06), (-20.1, -9.0, 2.5), (-19.9, -4.0, 1.073e-06), (-19.9, -4.0, 2.5), (-20.1, -4.0, 1.073e-06), (-20.1, -4.0, 2.5), (-19.9, -14.0, 2.623e-06), (-19.9, -14.0, 2.5), (-20.1, -14.0, 2.623e-06), (-20.1, -14.0, 2.5), (-19.9, -9.0, 1.788e-06), (-19.9, -9.0, 2.5), (-20.1, -9.0, 1.788e-06), (-20.1, -9.0, 2.5), (-22.0, -2.1, 8.345e-07), (-22.0, -2.1, 2.5), (-22.0, -1.9, 5.96e-07), (-22.0, -1.9, 2.5), (-20.0, -2.1, 8.345e-07), (-20.0, -2.1, 2.5), (-20.0, -1.9, 5.96e-07), (-20.0, -1.9, 2.5), (-13.13, 4.9, -2.384e-07), (-13.13, 4.9, 2.5), (-13.13, 5.1, -2.384e-07), (-13.13, 5.1, 2.5), (-11.88, 4.9, -2.384e-07), (-11.88, 4.9, 2.5), (-11.88, 5.1, -2.384e-07), (-11.88, 5.1, 2.5), (-11.9, 8.375, -9.537e-07), (-11.9, 8.375, 2.5), (-12.1, 8.375, -9.537e-07), (-12.1, 8.375, 2.5), (-11.9, 10.12, -1.431e-06), (-11.9, 10.12, 2.5), (-12.1, 10.12, -1.431e-06), (-12.1, 10.12, 2.5), (-11.9, 4.875, -2.384e-07), (-11.9, 4.875, 2.5), (-12.1, 4.875, -2.384e-07), (-12.1, 4.875, 2.5), (-11.9, 6.625, -5.96e-07), (-11.9, 6.625, 2.5), (-12.1, 6.625, -5.96e-07), (-12.1, 6.625, 2.5), (-16.13, 2.9, -2.384e-07), (-16.13, 2.9, 2.5), (-16.13, 3.1, -2.384e-07), (-16.13, 3.1, 2.5), (-14.88, 2.9, -2.384e-07), (-14.88, 2.9, 2.5), (-14.88, 3.1, -2.384e-07), (-14.88, 3.1, 2.5), (-9.125, -2.1, 4.768e-07), (-9.125, -2.1, 2.5), (-9.125, -1.9, 3.576e-07), (-9.125, -1.9, 2.5), (-7.875, -2.1, 4.768e-07), (-7.875, -2.1, 2.5), (-7.875, -1.9, 3.576e-07), (-7.875, -1.9, 2.5), (-12.0, 2.9, -2.384e-07), (-12.0, 2.9, 2.5), (-12.0, 3.1, -2.384e-07), (-12.0, 3.1, 2.5), (-8.0, 2.9, -2.384e-07), (-8.0, 2.9, 2.5), (-8.0, 3.1, -2.384e-07), (-8.0, 3.1, 2.5), (-7.9, -2.0, 4.768e-07), (-7.9, -2.0, 2.5), (-8.1, -2.0, 4.768e-07), (-8.1, -2.0, 2.5), (-7.9, 3.0, -5.96e-07), (-7.9, 3.0, 2.5), (-8.1, 3.0, -5.96e-07), (-8.1, 3.0, 2.5), (-12.13, -4.1, 7.153e-07), (-12.13, -4.1, 2.5), (-12.13, -3.9, 4.768e-07), (-12.13, -3.9, 2.5), (-10.88, -4.1, 7.153e-07), (-10.88, -4.1, 2.5), (-10.88, -3.9, 4.768e-07), (-10.88, -3.9, 2.5), (-9.125, -4.1, 7.153e-07), (-9.125, -4.1, 2.5), (-9.125, -3.9, 4.768e-07), (-9.125, -3.9, 2.5), (-7.875, -4.1, 7.153e-07), (-7.875, -4.1, 2.5), (-7.875, -3.9, 4.768e-07), (-7.875, -3.9, 2.5), (-7.9, -9.0, 1.192e-06), (-7.9, -9.0, 2.5), (-8.1, -9.0, 1.192e-06), (-8.1, -9.0, 2.5), (-7.9, -4.0, 7.153e-07), (-7.9, -4.0, 2.5), (-8.1, -4.0, 7.153e-07), (-8.1, -4.0, 2.5), (-8.125, -9.1, 1.192e-06), (-8.125, -9.1, 2.5), (-8.125, -8.9, 1.192e-06), (-8.125, -8.9, 2.5), (-6.875, -9.1, 1.192e-06), (-6.875, -9.1, 2.5), (-6.875, -8.9, 1.192e-06), (-6.875, -8.9, 2.5), (-20.0, -14.1, 1.55e-06), (-20.0, -14.1, 2.5), (-20.0, -13.9, 1.431e-06), (-20.0, -13.9, 2.5), (-16.0, -14.1, 1.55e-06), (-16.0, -14.1, 2.5), (-16.0, -13.9, 1.431e-06), (-16.0, -13.9, 2.5), (-16.0, -14.1, 1.55e-06), (-16.0, -14.1, 2.5), (-16.0, -13.9, 1.431e-06), (-16.0, -13.9, 2.5), (-12.0, -14.1, 1.669e-06), (-12.0, -14.1, 2.5), (-12.0, -13.9, 1.55e-06), (-12.0, -13.9, 2.5), (-7.9, -14.0, 1.669e-06), (-7.9, -14.0, 2.5), (-8.1, -14.0, 1.669e-06), (-8.1, -14.0, 2.5), (-7.9, -9.0, 1.192e-06), (-7.9, -9.0, 2.5), (-8.1, -9.0, 1.192e-06), (-8.1, -9.0, 2.5), (-9.125, 4.9, -2.384e-07), (-9.125, 4.9, 2.5), (-9.125, 5.1, -2.384e-07), (-9.125, 5.1, 2.5), (-7.875, 4.9, -2.384e-07), (-7.875, 4.9, 2.5), (-7.875, 5.1, -2.384e-07), (-7.875, 5.1, 2.5), (-8.125, 4.9, -2.384e-07), (-8.125, 4.9, 2.5), (-8.125, 5.1, -2.384e-07), (-8.125, 5.1, 2.5), (-6.875, 4.9, -2.384e-07), (-6.875, 4.9, 2.5), (-6.875, 5.1, -2.384e-07), (-6.875, 5.1, 2.5), (-7.9, 5.0, -2.384e-07), (-7.9, 5.0, 2.5), (-8.1, 5.0, -2.384e-07), (-8.1, 5.0, 2.5), (-7.9, 10.0, -5.96e-07), (-7.9, 10.0, 2.5), (-8.1, 10.0, -5.96e-07), (-8.1, 10.0, 2.5), (-4.125, 4.9, -2.384e-07), (-4.125, 4.9, 2.5), (-4.125, 5.1, -2.384e-07), (-4.125, 5.1, 2.5), (-2.875, 4.9, -2.384e-07), (-2.875, 4.9, 2.5), (-2.875, 5.1, -2.384e-07), (-2.875, 5.1, 2.5), (-5.125, 4.9, -2.384e-07), (-5.125, 4.9, 2.5), (-5.125, 5.1, -2.384e-07), (-5.125, 5.1, 2.5), (-3.875, 4.9, -2.384e-07), (-3.875, 4.9, 2.5), (-3.875, 5.1, -2.384e-07), (-3.875, 5.1, 2.5), (-8.0, 2.9, -2.384e-07), (-8.0, 2.9, 2.5), (-8.0, 3.1, -2.384e-07), (-8.0, 3.1, 2.5), (-4.0, 2.9, -2.384e-07), (-4.0, 2.9, 2.5), (-4.0, 3.1, -2.384e-07), (-4.0, 3.1, 2.5), (-4.125, 2.9, -2.384e-07), (-4.125, 2.9, 2.5), (-4.125, 3.1, -2.384e-07), (-4.125, 3.1, 2.5), (-2.875, 2.9, -2.384e-07), (-2.875, 2.9, 2.5), (-2.875, 3.1, -2.384e-07), (-2.875, 3.1, 2.5), (-1.0, 16.9, -1.192e-06), (-1.0, 16.9, 2.5), (-1.0, 17.1, -1.192e-06), (-1.0, 17.1, 2.5), (3.0, 16.9, -9.537e-07), (3.0, 16.9, 2.5), (3.0, 17.1, -1.192e-06), (3.0, 17.1, 2.5), (5.875, 14.9, -9.537e-07), (5.875, 14.9, 2.5), (5.875, 15.1, -9.537e-07), (5.875, 15.1, 2.5), (7.125, 14.9, -9.537e-07), (7.125, 14.9, 2.5), (7.125, 15.1, -9.537e-07), (7.125, 15.1, 2.5), (2.875, 14.9, -9.537e-07), (2.875, 14.9, 2.5), (2.875, 15.1, -9.537e-07), (2.875, 15.1, 2.5), (4.125, 14.9, -9.537e-07), (4.125, 14.9, 2.5), (4.125, 15.1, -9.537e-07), (4.125, 15.1, 2.5), (7.1, 10.0, -5.96e-07), (7.1, 10.0, 2.5), (6.9, 10.0, -5.96e-07), (6.9, 10.0, 2.5), (7.1, 15.0, -1.073e-06), (7.1, 15.0, 2.5), (6.9, 15.0, -1.073e-06), (6.9, 15.0, 2.5), (3.1, 10.12, -5.96e-07), (3.1, 10.12, 2.5), (2.9, 10.12, -5.96e-07), (2.9, 10.12, 2.5), (3.1, 11.87, -5.96e-07), (3.1, 11.87, 2.5), (2.9, 11.87, -5.96e-07), (2.9, 11.87, 2.5), (-1.0, 14.9, -1.192e-06), (-1.0, 14.9, 2.5), (-1.0, 15.1, -1.192e-06), (-1.0, 15.1, 2.5), (3.0, 14.9, -9.537e-07), (3.0, 14.9, 2.5), (3.0, 15.1, -9.537e-07), (3.0, 15.1, 2.5), (-0.9, 13.12, -9.537e-07), (-0.9, 13.12, 2.5), (-1.1, 13.12, -9.537e-07), (-1.1, 13.12, 2.5), (-0.9, 14.87, -1.192e-06), (-0.9, 14.87, 2.5), (-1.1, 14.87, -1.192e-06), (-1.1, 14.87, 2.5), (-0.9, 10.12, -9.537e-07), (-0.9, 10.12, 2.5), (-1.1, 10.12, -9.537e-07), (-1.1, 10.12, 2.5), (-0.9, 11.87, -9.537e-07), (-0.9, 11.87, 2.5), (-1.1, 11.87, -9.537e-07), (-1.1, 11.87, 2.5), (-1.125, 9.9, -5.96e-07), (-1.125, 9.9, 2.5), (-1.125, 10.1, -9.537e-07), (-1.125, 10.1, 2.5), (0.125, 9.9, -5.96e-07), (0.125, 9.9, 2.5), (0.125, 10.1, -5.96e-07), (0.125, 10.1, 2.5), (-9.537e-07, 9.9, -5.96e-07), (-9.537e-07, 9.9, 2.5), (-9.537e-07, 10.1, -5.96e-07), (-9.537e-07, 10.1, 2.5), (4.0, 9.9, -5.96e-07), (4.0, 9.9, 2.5), (4.0, 10.1, -5.96e-07), (4.0, 10.1, 2.5), (4.0, 9.9, -5.96e-07), (4.0, 9.9, 2.5), (4.0, 10.1, -5.96e-07), (4.0, 10.1, 2.5), (8.0, 9.9, -5.96e-07), (8.0, 9.9, 2.5), (8.0, 10.1, -5.96e-07), (8.0, 10.1, 2.5), (-0.125, 4.9, 0.0), (-0.125, 4.9, 2.5), (-0.125, 5.1, -2.384e-07), (-0.125, 5.1, 2.5), (1.125, 4.9, 0.0), (1.125, 4.9, 2.5), (1.125, 5.1, -2.384e-07), (1.125, 5.1, 2.5), (-0.9, 8.375, -5.96e-07), (-0.9, 8.375, 2.5), (-1.1, 8.375, -5.96e-07), (-1.1, 8.375, 2.5), (-0.9, 10.12, -9.537e-07), (-0.9, 10.12, 2.5), (-1.1, 10.12, -9.537e-07), (-1.1, 10.12, 2.5), (-1.125, 4.9, -2.384e-07), (-1.125, 4.9, 2.5), (-1.125, 5.1, -2.384e-07), (-1.125, 5.1, 2.5), (0.125, 4.9, 0.0), (0.125, 4.9, 2.5), (0.125, 5.1, -2.384e-07), (0.125, 5.1, 2.5), (4.1, 5.0, -2.384e-07), (4.1, 5.0, 2.5), (3.9, 5.0, -2.384e-07), (3.9, 5.0, 2.5), (4.1, 10.0, -5.96e-07), (4.1, 10.0, 2.5), (3.9, 10.0, -5.96e-07), (3.9, 10.0, 2.5), (2.875, 4.9, 0.0), (2.875, 4.9, 2.5), (2.875, 5.1, -2.384e-07), (2.875, 5.1, 2.5), (4.125, 4.9, 0.0), (4.125, 4.9, 2.5), (4.125, 5.1, -2.384e-07), (4.125, 5.1, 2.5), (2.861e-06, 2.9, 1.192e-07), (2.861e-06, 2.9, 2.5), (2.861e-06, 3.1, 1.192e-07), (2.861e-06, 3.1, 2.5), (4.0, 2.9, 1.192e-07), (4.0, 2.9, 2.5), (4.0, 3.1, 1.192e-07), (4.0, 3.1, 2.5), (-1.125, 2.9, -2.384e-07), (-1.125, 2.9, 2.5), (-1.125, 3.1, -2.384e-07), (-1.125, 3.1, 2.5), (0.125, 2.9, 1.192e-07), (0.125, 2.9, 2.5), (0.125, 3.1, 1.192e-07), (0.125, 3.1, 2.5), (3.875, 4.9, 0.0), (3.875, 4.9, 2.5), (3.875, 5.1, -2.384e-07), (3.875, 5.1, 2.5), (5.125, 4.9, 0.0), (5.125, 4.9, 2.5), (5.125, 5.1, -2.384e-07), (5.125, 5.1, 2.5), (6.6, -2.0, 4.768e-07), (6.6, -2.0, 2.5), (6.4, -2.0, 4.768e-07), (6.4, -2.0, 2.5), (6.6, -2.384e-06, 2.384e-07), (6.6, -2.384e-06, 2.5), (6.4, -2.384e-06, 2.384e-07), (6.4, -2.384e-06, 2.5), (4.1, -2.0, 4.768e-07), (4.1, -2.0, 2.5), (3.9, -2.0, 4.768e-07), (3.9, -2.0, 2.5), (4.1, 3.0, -2.384e-07), (4.1, 3.0, 2.5), (3.9, 3.0, -4.768e-07), (3.9, 3.0, 2.5), (4.0, -0.1, 3.576e-07), (4.0, -0.1, 2.5), (4.0, 0.1, 3.576e-07), (4.0, 0.1, 2.5), (8.0, -0.1, 3.576e-07), (8.0, -0.1, 2.5), (8.0, 0.1, 3.576e-07), (8.0, 0.1, 2.5), (6.875, 4.9, 1.192e-07), (6.875, 4.9, 2.5), (6.875, 5.1, 1.192e-07), (6.875, 5.1, 2.5), (8.125, 4.9, 1.192e-07), (8.125, 4.9, 2.5), (8.125, 5.1, 1.192e-07), (8.125, 5.1, 2.5), (8.1, 9.537e-07, 2.384e-07), (8.1, 9.537e-07, 2.5), (7.9, 9.537e-07, 2.384e-07), (7.9, 9.537e-07, 2.5), (8.1, 5.0, 1.192e-07), (8.1, 5.0, 2.5), (7.9, 5.0, 1.192e-07), (7.9, 5.0, 2.5), (8.0, 9.9, 0.0), (8.0, 9.9, 2.5), (8.0, 10.1, 1.192e-07), (8.0, 10.1, 2.5), (12.0, 9.9, 0.0), (12.0, 9.9, 2.5), (12.0, 10.1, 1.192e-07), (12.0, 10.1, 2.5), (12.1, -2.0, 0.0), (12.1, -2.0, 2.5), (11.9, -2.0, 0.0), (11.9, -2.0, 2.5), (12.1, 3.0, 0.0), (12.1, 3.0, 2.5), (11.9, 3.0, 0.0), (11.9, 3.0, 2.5), (16.1, -2.0, 0.0), (16.1, -2.0, 2.5), (15.9, -2.0, 0.0), (15.9, -2.0, 2.5), (16.1, 5.0, 0.0), (16.1, 5.0, 2.5), (15.9, 5.0, 0.0), (15.9, 5.0, 2.5), (12.0, 2.9, 1.192e-07), (12.0, 2.9, 2.5), (12.0, 3.1, 1.192e-07), (12.0, 3.1, 2.5), (14.5, 2.9, 1.192e-07), (14.5, 2.9, 2.5), (14.5, 3.1, 1.192e-07), (14.5, 3.1, 2.5), (8.1, -7.125, -1.192e-07), (8.1, -7.125, 2.5), (7.9, -7.125, -1.192e-07), (7.9, -7.125, 2.5), (8.1, -5.375, 0.0), (8.1, -5.375, 2.5), (7.9, -5.375, 0.0), (7.9, -5.375, 2.5), (8.1, -3.625, 0.0), (8.1, -3.625, 2.5), (7.9, -3.625, 0.0), (7.9, -3.625, 2.5), (8.1, -1.875, 1.192e-07), (8.1, -1.875, 2.5), (7.9, -1.875, 1.192e-07), (7.9, -1.875, 2.5), (8.0, -2.1, 0.0), (8.0, -2.1, 2.5), (8.0, -1.9, 1.192e-07), (8.0, -1.9, 2.5), (12.0, -2.1, 0.0), (12.0, -2.1, 2.5), (12.0, -1.9, 1.192e-07), (12.0, -1.9, 2.5), (4.1, -7.0, -1.192e-07), (4.1, -7.0, 2.5), (3.9, -7.0, -1.192e-07), (3.9, -7.0, 2.5), (4.1, -2.0, 0.0), (4.1, -2.0, 2.5), (3.9, -2.0, 0.0), (3.9, -2.0, 2.5), (-9.537e-07, -2.6, 0.0), (-9.537e-07, -2.6, 2.5), (-9.537e-07, -2.4, 0.0), (-9.537e-07, -2.4, 2.5), (1.0, -2.6, 0.0), (1.0, -2.6, 2.5), (1.0, -2.4, 0.0), (1.0, -2.4, 2.5), (1.1, -3.5, 0.0), (1.1, -3.5, 2.5), (0.9, -3.5, 0.0), (0.9, -3.5, 2.5), (1.1, -2.5, 0.0), (1.1, -2.5, 2.5), (0.9, -2.5, 0.0), (0.9, -2.5, 2.5), (-9.537e-07, -3.6, 0.0), (-9.537e-07, -3.6, 2.5), (-9.537e-07, -3.4, 0.0), (-9.537e-07, -3.4, 2.5), (1.0, -3.6, 0.0), (1.0, -3.6, 2.5), (1.0, -3.4, 0.0), (1.0, -3.4, 2.5), (0.1, -3.5, 0.0), (0.1, -3.5, 2.5), (-0.1, -3.5, 0.0), (-0.1, -3.5, 2.5), (0.1, -2.5, 0.0), (0.1, -2.5, 2.5), (-0.1, -2.5, 0.0), (-0.1, -2.5, 2.5), (-4.125, -9.1, 0.0), (-4.125, -9.1, 2.5), (-4.125, -8.9, 0.0), (-4.125, -8.9, 2.5), (-2.875, -9.1, 0.0), (-2.875, -9.1, 2.5), (-2.875, -8.9, 0.0), (-2.875, -8.9, 2.5), (-4.0, -14.1, 0.0), (-4.0, -14.1, 2.5), (-4.0, -13.9, 0.0), (-4.0, -13.9, 2.5), (-9.537e-07, -14.1, 0.0), (-9.537e-07, -14.1, 2.5), (-9.537e-07, -13.9, 0.0), (-9.537e-07, -13.9, 2.5), (-1.375, -9.1, 0.0), (-1.375, -9.1, 2.5), (-1.375, -8.9, 0.0), (-1.375, -8.9, 2.5), (-0.125, -9.1, 0.0), (-0.125, -9.1, 2.5), (-0.125, -8.9, 0.0), (-0.125, -8.9, 2.5), (0.1, -14.13, 0.0), (0.1, -14.13, 2.5), (-0.1, -14.13, 0.0), (-0.1, -14.13, 2.5), (0.1, -12.38, 0.0), (0.1, -12.38, 2.5), (-0.1, -12.38, 0.0), (-0.1, -12.38, 2.5), (0.1, -10.63, 0.0), (0.1, -10.63, 2.5), (-0.1, -10.63, 0.0), (-0.1, -10.63, 2.5), (0.1, -8.875, 0.0), (0.1, -8.875, 2.5), (-0.1, -8.875, 0.0), (-0.1, -8.875, 2.5), (4.1, -14.0, 0.0), (4.1, -14.0, 2.5), (3.9, -14.0, 0.0), (3.9, -14.0, 2.5), (4.1, -9.0, 0.0), (4.1, -9.0, 2.5), (3.9, -9.0, 0.0), (3.9, -9.0, 2.5), (4.0, -14.1, 0.0), (4.0, -14.1, 2.5), (4.0, -13.9, 0.0), (4.0, -13.9, 2.5), (8.0, -14.1, 0.0), (8.0, -14.1, 2.5), (8.0, -13.9, 0.0), (8.0, -13.9, 2.5), (8.1, -14.13, 0.0), (8.1, -14.13, 2.5), (7.9, -14.13, 0.0), (7.9, -14.13, 2.5), (8.1, -12.38, 0.0), (8.1, -12.38, 2.5), (7.9, -12.38, 0.0), (7.9, -12.38, 2.5), (8.1, -10.63, 0.0), (8.1, -10.63, 2.5), (7.9, -10.63, 0.0), (7.9, -10.63, 2.5), (8.1, -8.875, 0.0), (8.1, -8.875, 2.5), (7.9, -8.875, 0.0), (7.9, -8.875, 2.5), (7.875, -9.1, 0.0), (7.875, -9.1, 2.5), (7.875, -8.9, 0.0), (7.875, -8.9, 2.5), (9.125, -9.1, 0.0), (9.125, -9.1, 2.5), (9.125, -8.9, 0.0), (9.125, -8.9, 2.5), (10.62, -9.1, 0.0), (10.62, -9.1, 2.5), (10.62, -8.9, 0.0), (10.62, -8.9, 2.5), (11.88, -9.1, 0.0), (11.88, -9.1, 2.5), (11.88, -8.9, 0.0), (11.88, -8.9, 2.5), (14.88, -9.1, 0.0), (14.88, -9.1, 2.5), (14.88, -8.9, 0.0), (14.88, -8.9, 2.5), (16.13, -9.1, 0.0), (16.13, -9.1, 2.5), (16.13, -8.9, 0.0), (16.13, -8.9, 2.5), (-21.9, 4.875, 0.0), (-21.9, 4.875, 2.5), (-22.1, 4.875, 0.0), (-22.1, 4.875, 2.5), (-21.9, 6.625, 0.0), (-21.9, 6.625, 2.5), (-22.1, 6.625, 0.0), (-22.1, 6.625, 2.5), (-25.9, 3.0, 0.0), (-25.9, 3.0, 2.5), (-26.1, 3.0, 0.0), (-26.1, 3.0, 2.5), (-25.9, 5.0, 0.0), (-25.9, 5.0, 2.5), (-26.1, 5.0, 0.0), (-26.1, 5.0, 2.5), (-1.125, 16.9, 0.0), (-1.125, 16.9, 2.5), (-1.125, 17.1, 0.0), (-1.125, 17.1, 2.5), (0.125, 16.9, 0.0), (0.125, 16.9, 2.5), (0.125, 17.1, 0.0), (0.125, 17.1, 2.5), (-3.9, 20.13, 0.0), (-3.9, 20.13, 2.5), (-4.1, 20.13, 0.0), (-4.1, 20.13, 2.5), (-3.9, 21.88, 0.0), (-3.9, 21.88, 2.5), (-4.1, 21.88, 0.0), (-4.1, 21.88, 2.5), (12.1, 4.875, 0.0), (12.1, 4.875, 2.5), (11.9, 4.875, 0.0), (11.9, 4.875, 2.5), (12.1, 6.625, 0.0), (12.1, 6.625, 2.5), (11.9, 6.625, 0.0), (11.9, 6.625, 2.5), (5.0, -7.05, 0.0), (5.0, -7.05, 2.5), (5.0, -6.95, 0.0), (5.0, -6.95, 2.5), (7.0, -7.05, 0.0), (7.0, -7.05, 2.5), (7.0, -6.95, 0.0), (7.0, -6.95, 2.5), (-15.9, -14.12, 0.0), (-15.9, -14.12, 2.5), (-16.1, -14.12, 0.0), (-16.1, -14.12, 2.5), (-15.9, -12.38, 0.0), (-15.9, -12.38, 2.5), (-16.1, -12.38, 0.0), (-16.1, -12.38, 2.5)], [], [(0, 1, 3, 2), (2, 3, 7, 6), (6, 7, 5, 4), (4, 5, 1, 0), (2, 6, 4, 0), (7, 3, 1, 5), (8, 9, 11, 10), (10, 11, 15, 14), (14, 15, 13, 12), (12, 13, 9, 8), (10, 14, 12, 8), (15, 11, 9, 13), (16, 17, 19, 18), (18, 19, 23, 22), (22, 23, 21, 20), (20, 21, 17, 16), (18, 22, 20, 16), (23, 19, 17, 21), (24, 25, 27, 26), (26, 27, 31, 30), (30, 31, 29, 28), (28, 29, 25, 24), (26, 30, 28, 24), (31, 27, 25, 29), (32, 33, 35, 34), (34, 35, 39, 38), (38, 39, 37, 36), (36, 37, 33, 32), (34, 38, 36, 32), (39, 35, 33, 37), (40, 41, 43, 42), (42, 43, 47, 46), (46, 47, 45, 44), (44, 45, 41, 40), (42, 46, 44, 40), (47, 43, 41, 45), (48, 49, 51, 50), (50, 51, 55, 54), (54, 55, 53, 52), (52, 53, 49, 48), (50, 54, 52, 48), (55, 51, 49, 53), (56, 57, 59, 58), (58, 59, 63, 62), (62, 63, 61, 60), (60, 61, 57, 56), (58, 62, 60, 56), (63, 59, 57, 61), (64, 65, 67, 66), (66, 67, 71, 70), (70, 71, 69, 68), (68, 69, 65, 64), (66, 70, 68, 64), (71, 67, 65, 69), (72, 73, 75, 74), (74, 75, 79, 78), (78, 79, 77, 76), (76, 77, 73, 72), (74, 78, 76, 72), (79, 75, 73, 77), (80, 81, 83, 82), (82, 83, 87, 86), (86, 87, 85, 84), (84, 85, 81, 80), (82, 86, 84, 80), (87, 83, 81, 85), (88, 89, 91, 90), (90, 91, 95, 94), (94, 95, 93, 92), (92, 93, 89, 88), (90, 94, 92, 88), (95, 91, 89, 93), (96, 97, 99, 98), (98, 99, 103, 102), (102, 103, 101, 100), (100, 101, 97, 96), (98, 102, 100, 96), (103, 99, 97, 101), (104, 105, 107, 106), (106, 107, 111, 110), (110, 111, 109, 108), (108, 109, 105, 104), (106, 110, 108, 104), (111, 107, 105, 109), (112, 113, 115, 114), (114, 115, 119, 118), (118, 119, 117, 116), (116, 117, 113, 112), (114, 118, 116, 112), (119, 115, 113, 117), (120, 121, 123, 122), (122, 123, 127, 126), (126, 127, 125, 124), (124, 125, 121, 120), (122, 126, 124, 120), (127, 123, 121, 125), (128, 129, 131, 130), (130, 131, 135, 134), (134, 135, 133, 132), (132, 133, 129, 128), (130, 134, 132, 128), (135, 131, 129, 133), (136, 137, 139, 138), (138, 139, 143, 142), (142, 143, 141, 140), (140, 141, 137, 136), (138, 142, 140, 136), (143, 139, 137, 141), (144, 145, 147, 146), (146, 147, 151, 150), (150, 151, 149, 148), (148, 149, 145, 144), (146, 150, 148, 144), (151, 147, 145, 149), (152, 153, 155, 154), (154, 155, 159, 158), (158, 159, 157, 156), (156, 157, 153, 152), (154, 158, 156, 152), (159, 155, 153, 157), (160, 161, 163, 162), (162, 163, 167, 166), (166, 167, 165, 164), (164, 165, 161, 160), (162, 166, 164, 160), (167, 163, 161, 165), (168, 169, 171, 170), (170, 171, 175, 174), (174, 175, 173, 172), (172, 173, 169, 168), (170, 174, 172, 168), (175, 171, 169, 173), (176, 177, 179, 178), (178, 179, 183, 182), (182, 183, 181, 180), (180, 181, 177, 176), (178, 182, 180, 176), (183, 179, 177, 181), (184, 185, 187, 186), (186, 187, 191, 190), (190, 191, 189, 188), (188, 189, 185, 184), (186, 190, 188, 184), (191, 187, 185, 189), (192, 193, 195, 194), (194, 195, 199, 198), (198, 199, 197, 196), (196, 197, 193, 192), (194, 198, 196, 192), (199, 195, 193, 197), (200, 201, 203, 202), (202, 203, 207, 206), (206, 207, 205, 204), (204, 205, 201, 200), (202, 206, 204, 200), (207, 203, 201, 205), (208, 209, 211, 210), (210, 211, 215, 214), (214, 215, 213, 212), (212, 213, 209, 208), (210, 214, 212, 208), (215, 211, 209, 213), (216, 217, 219, 218), (218, 219, 223, 222), (222, 223, 221, 220), (220, 221, 217, 216), (218, 222, 220, 216), (223, 219, 217, 221), (224, 225, 227, 226), (226, 227, 231, 230), (230, 231, 229, 228), (228, 229, 225, 224), (226, 230, 228, 224), (231, 227, 225, 229), (232, 233, 235, 234), (234, 235, 239, 238), (238, 239, 237, 236), (236, 237, 233, 232), (234, 238, 236, 232), (239, 235, 233, 237), (240, 241, 243, 242), (242, 243, 247, 246), (246, 247, 245, 244), (244, 245, 241, 240), (242, 246, 244, 240), (247, 243, 241, 245), (248, 249, 251, 250), (250, 251, 255, 254), (254, 255, 253, 252), (252, 253, 249, 248), (250, 254, 252, 248), (255, 251, 249, 253), (256, 257, 259, 258), (258, 259, 263, 262), (262, 263, 261, 260), (260, 261, 257, 256), (258, 262, 260, 256), (263, 259, 257, 261), (264, 265, 267, 266), (266, 267, 271, 270), (270, 271, 269, 268), (268, 269, 265, 264), (266, 270, 268, 264), (271, 267, 265, 269), (272, 273, 275, 274), (274, 275, 279, 278), (278, 279, 277, 276), (276, 277, 273, 272), (274, 278, 276, 272), (279, 275, 273, 277), (280, 281, 283, 282), (282, 283, 287, 286), (286, 287, 285, 284), (284, 285, 281, 280), (282, 286, 284, 280), (287, 283, 281, 285), (288, 289, 291, 290), (290, 291, 295, 294), (294, 295, 293, 292), (292, 293, 289, 288), (290, 294, 292, 288), (295, 291, 289, 293), (296, 297, 299, 298), (298, 299, 303, 302), (302, 303, 301, 300), (300, 301, 297, 296), (298, 302, 300, 296), (303, 299, 297, 301), (304, 305, 307, 306), (306, 307, 311, 310), (310, 311, 309, 308), (308, 309, 305, 304), (306, 310, 308, 304), (311, 307, 305, 309), (312, 313, 315, 314), (314, 315, 319, 318), (318, 319, 317, 316), (316, 317, 313, 312), (314, 318, 316, 312), (319, 315, 313, 317), (320, 321, 323, 322), (322, 323, 327, 326), (326, 327, 325, 324), (324, 325, 321, 320), (322, 326, 324, 320), (327, 323, 321, 325), (328, 329, 331, 330), (330, 331, 335, 334), (334, 335, 333, 332), (332, 333, 329, 328), (330, 334, 332, 328), (335, 331, 329, 333), (336, 337, 339, 338), (338, 339, 343, 342), (342, 343, 341, 340), (340, 341, 337, 336), (338, 342, 340, 336), (343, 339, 337, 341), (344, 345, 347, 346), (346, 347, 351, 350), (350, 351, 349, 348), (348, 349, 345, 344), (346, 350, 348, 344), (351, 347, 345, 349), (352, 353, 355, 354), (354, 355, 359, 358), (358, 359, 357, 356), (356, 357, 353, 352), (354, 358, 356, 352), (359, 355, 353, 357), (360, 361, 363, 362), (362, 363, 367, 366), (366, 367, 365, 364), (364, 365, 361, 360), (362, 366, 364, 360), (367, 363, 361, 365), (368, 369, 371, 370), (370, 371, 375, 374), (374, 375, 373, 372), (372, 373, 369, 368), (370, 374, 372, 368), (375, 371, 369, 373), (376, 377, 379, 378), (378, 379, 383, 382), (382, 383, 381, 380), (380, 381, 377, 376), (378, 382, 380, 376), (383, 379, 377, 381), (384, 385, 387, 386), (386, 387, 391, 390), (390, 391, 389, 388), (388, 389, 385, 384), (386, 390, 388, 384), (391, 387, 385, 389), (392, 393, 395, 394), (394, 395, 399, 398), (398, 399, 397, 396), (396, 397, 393, 392), (394, 398, 396, 392), (399, 395, 393, 397), (400, 401, 403, 402), (402, 403, 407, 406), (406, 407, 405, 404), (404, 405, 401, 400), (402, 406, 404, 400), (407, 403, 401, 405), (408, 409, 411, 410), (410, 411, 415, 414), (414, 415, 413, 412), (412, 413, 409, 408), (410, 414, 412, 408), (415, 411, 409, 413), (416, 417, 419, 418), (418, 419, 423, 422), (422, 423, 421, 420), (420, 421, 417, 416), (418, 422, 420, 416), (423, 419, 417, 421), (424, 425, 427, 426), (426, 427, 431, 430), (430, 431, 429, 428), (428, 429, 425, 424), (426, 430, 428, 424), (431, 427, 425, 429), (432, 433, 435, 434), (434, 435, 439, 438), (438, 439, 437, 436), (436, 437, 433, 432), (434, 438, 436, 432), (439, 435, 433, 437), (440, 441, 443, 442), (442, 443, 447, 446), (446, 447, 445, 444), (444, 445, 441, 440), (442, 446, 444, 440), (447, 443, 441, 445), (448, 449, 451, 450), (450, 451, 455, 454), (454, 455, 453, 452), (452, 453, 449, 448), (450, 454, 452, 448), (455, 451, 449, 453), (456, 457, 459, 458), (458, 459, 463, 462), (462, 463, 461, 460), (460, 461, 457, 456), (458, 462, 460, 456), (463, 459, 457, 461), (464, 465, 467, 466), (466, 467, 471, 470), (470, 471, 469, 468), (468, 469, 465, 464), (466, 470, 468, 464), (471, 467, 465, 469), (472, 473, 475, 474), (474, 475, 479, 478), (478, 479, 477, 476), (476, 477, 473, 472), (474, 478, 476, 472), (479, 475, 473, 477), (480, 481, 483, 482), (482, 483, 487, 486), (486, 487, 485, 484), (484, 485, 481, 480), (482, 486, 484, 480), (487, 483, 481, 485), (488, 489, 491, 490), (490, 491, 495, 494), (494, 495, 493, 492), (492, 493, 489, 488), (490, 494, 492, 488), (495, 491, 489, 493), (496, 497, 499, 498), (498, 499, 503, 502), (502, 503, 501, 500), (500, 501, 497, 496), (498, 502, 500, 496), (503, 499, 497, 501), (504, 505, 507, 506), (506, 507, 511, 510), (510, 511, 509, 508), (508, 509, 505, 504), (506, 510, 508, 504), (511, 507, 505, 509), (512, 513, 515, 514), (514, 515, 519, 518), (518, 519, 517, 516), (516, 517, 513, 512), (514, 518, 516, 512), (519, 515, 513, 517), (520, 521, 523, 522), (522, 523, 527, 526), (526, 527, 525, 524), (524, 525, 521, 520), (522, 526, 524, 520), (527, 523, 521, 525), (528, 529, 531, 530), (530, 531, 535, 534), (534, 535, 533, 532), (532, 533, 529, 528), (530, 534, 532, 528), (535, 531, 529, 533), (536, 537, 539, 538), (538, 539, 543, 542), (542, 543, 541, 540), (540, 541, 537, 536), (538, 542, 540, 536), (543, 539, 537, 541), (544, 545, 547, 546), (546, 547, 551, 550), (550, 551, 549, 548), (548, 549, 545, 544), (546, 550, 548, 544), (551, 547, 545, 549), (552, 553, 555, 554), (554, 555, 559, 558), (558, 559, 557, 556), (556, 557, 553, 552), (554, 558, 556, 552), (559, 555, 553, 557), (560, 561, 563, 562), (562, 563, 567, 566), (566, 567, 565, 564), (564, 565, 561, 560), (562, 566, 564, 560), (567, 563, 561, 565), (568, 569, 571, 570), (570, 571, 575, 574), (574, 575, 573, 572), (572, 573, 569, 568), (570, 574, 572, 568), (575, 571, 569, 573), (576, 577, 579, 578), (578, 579, 583, 582), (582, 583, 581, 580), (580, 581, 577, 576), (578, 582, 580, 576), (583, 579, 577, 581), (584, 585, 587, 586), (586, 587, 591, 590), (590, 591, 589, 588), (588, 589, 585, 584), (586, 590, 588, 584), (591, 587, 585, 589), (592, 593, 595, 594), (594, 595, 599, 598), (598, 599, 597, 596), (596, 597, 593, 592), (594, 598, 596, 592), (599, 595, 593, 597), (600, 601, 603, 602), (602, 603, 607, 606), (606, 607, 605, 604), (604, 605, 601, 600), (602, 606, 604, 600), (607, 603, 601, 605), (608, 609, 611, 610), (610, 611, 615, 614), (614, 615, 613, 612), (612, 613, 609, 608), (610, 614, 612, 608), (615, 611, 609, 613), (616, 617, 619, 618), (618, 619, 623, 622), (622, 623, 621, 620), (620, 621, 617, 616), (618, 622, 620, 616), (623, 619, 617, 621), (624, 625, 627, 626), (626, 627, 631, 630), (630, 631, 629, 628), (628, 629, 625, 624), (626, 630, 628, 624), (631, 627, 625, 629), (632, 633, 635, 634), (634, 635, 639, 638), (638, 639, 637, 636), (636, 637, 633, 632), (634, 638, 636, 632), (639, 635, 633, 637), (640, 641, 643, 642), (642, 643, 647, 646), (646, 647, 645, 644), (644, 645, 641, 640), (642, 646, 644, 640), (647, 643, 641, 645), (648, 649, 651, 650), (650, 651, 655, 654), (654, 655, 653, 652), (652, 653, 649, 648), (650, 654, 652, 648), (655, 651, 649, 653), (656, 657, 659, 658), (658, 659, 663, 662), (662, 663, 661, 660), (660, 661, 657, 656), (658, 662, 660, 656), (663, 659, 657, 661), (664, 665, 667, 666), (666, 667, 671, 670), (670, 671, 669, 668), (668, 669, 665, 664), (666, 670, 668, 664), (671, 667, 665, 669), (672, 673, 675, 674), (674, 675, 679, 678), (678, 679, 677, 676), (676, 677, 673, 672), (674, 678, 676, 672), (679, 675, 673, 677), (680, 681, 683, 682), (682, 683, 687, 686), (686, 687, 685, 684), (684, 685, 681, 680), (682, 686, 684, 680), (687, 683, 681, 685), (688, 689, 691, 690), (690, 691, 695, 694), (694, 695, 693, 692), (692, 693, 689, 688), (690, 694, 692, 688), (695, 691, 689, 693), (696, 697, 699, 698), (698, 699, 703, 702), (702, 703, 701, 700), (700, 701, 697, 696), (698, 702, 700, 696), (703, 699, 697, 701), (704, 705, 707, 706), (706, 707, 711, 710), (710, 711, 709, 708), (708, 709, 705, 704), (706, 710, 708, 704), (711, 707, 705, 709), (712, 713, 715, 714), (714, 715, 719, 718), (718, 719, 717, 716), (716, 717, 713, 712), (714, 718, 716, 712), (719, 715, 713, 717), (720, 721, 723, 722), (722, 723, 727, 726), (726, 727, 725, 724), (724, 725, 721, 720), (722, 726, 724, 720), (727, 723, 721, 725), (728, 729, 731, 730), (730, 731, 735, 734), (734, 735, 733, 732), (732, 733, 729, 728), (730, 734, 732, 728), (735, 731, 729, 733), (736, 737, 739, 738), (738, 739, 743, 742), (742, 743, 741, 740), (740, 741, 737, 736), (738, 742, 740, 736), (743, 739, 737, 741), (744, 745, 747, 746), (746, 747, 751, 750), (750, 751, 749, 748), (748, 749, 745, 744), (746, 750, 748, 744), (751, 747, 745, 749), (752, 753, 755, 754), (754, 755, 759, 758), (758, 759, 757, 756), (756, 757, 753, 752), (754, 758, 756, 752), (759, 755, 753, 757), (760, 761, 763, 762), (762, 763, 767, 766), (766, 767, 765, 764), (764, 765, 761, 760), (762, 766, 764, 760), (767, 763, 761, 765), (768, 769, 771, 770), (770, 771, 775, 774), (774, 775, 773, 772), (772, 773, 769, 768), (770, 774, 772, 768), (775, 771, 769, 773), (776, 777, 779, 778), (778, 779, 783, 782), (782, 783, 781, 780), (780, 781, 777, 776), (778, 782, 780, 776), (783, 779, 777, 781), (784, 785, 787, 786), (786, 787, 791, 790), (790, 791, 789, 788), (788, 789, 785, 784), (786, 790, 788, 784), (791, 787, 785, 789), (792, 793, 795, 794), (794, 795, 799, 798), (798, 799, 797, 796), (796, 797, 793, 792), (794, 798, 796, 792), (799, 795, 793, 797), (800, 801, 803, 802), (802, 803, 807, 806), (806, 807, 805, 804), (804, 805, 801, 800), (802, 806, 804, 800), (807, 803, 801, 805), (808, 809, 811, 810), (810, 811, 815, 814), (814, 815, 813, 812), (812, 813, 809, 808), (810, 814, 812, 808), (815, 811, 809, 813), (816, 817, 819, 818), (818, 819, 823, 822), (822, 823, 821, 820), (820, 821, 817, 816), (818, 822, 820, 816), (823, 819, 817, 821), (824, 825, 827, 826), (826, 827, 831, 830), (830, 831, 829, 828), (828, 829, 825, 824), (826, 830, 828, 824), (831, 827, 825, 829), (832, 833, 835, 834), (834, 835, 839, 838), (838, 839, 837, 836), (836, 837, 833, 832), (834, 838, 836, 832), (839, 835, 833, 837), (840, 841, 843, 842), (842, 843, 847, 846), (846, 847, 845, 844), (844, 845, 841, 840), (842, 846, 844, 840), (847, 843, 841, 845), (848, 849, 851, 850), (850, 851, 855, 854), (854, 855, 853, 852), (852, 853, 849, 848), (850, 854, 852, 848), (855, 851, 849, 853), (856, 857, 859, 858), (858, 859, 863, 862), (862, 863, 861, 860), (860, 861, 857, 856), (858, 862, 860, 856), (863, 859, 857, 861), (864, 865, 867, 866), (866, 867, 871, 870), (870, 871, 869, 868), (868, 869, 865, 864), (866, 870, 868, 864), (871, 867, 865, 869), (872, 873, 875, 874), (874, 875, 879, 878), (878, 879, 877, 876), (876, 877, 873, 872), (874, 878, 876, 872), (879, 875, 873, 877), (880, 881, 883, 882), (882, 883, 887, 886), (886, 887, 885, 884), (884, 885, 881, 880), (882, 886, 884, 880), (887, 883, 881, 885), (888, 889, 891, 890), (890, 891, 895, 894), (894, 895, 893, 892), (892, 893, 889, 888), (890, 894, 892, 888), (895, 891, 889, 893), (896, 897, 899, 898), (898, 899, 903, 902), (902, 903, 901, 900), (900, 901, 897, 896), (898, 902, 900, 896), (903, 899, 897, 901), (904, 905, 907, 906), (906, 907, 911, 910), (910, 911, 909, 908), (908, 909, 905, 904), (906, 910, 908, 904), (911, 907, 905, 909), (910, 911, 915, 914), (914, 915, 913, 912), (912, 913, 909, 908), (910, 914, 912, 908), (915, 911, 909, 913), (916, 917, 919, 918), (918, 919, 923, 922), (922, 923, 921, 920), (920, 921, 917, 916), (918, 922, 920, 916), (923, 919, 917, 921), (924, 925, 927, 926), (926, 927, 931, 930), (930, 931, 929, 928), (928, 929, 925, 924), (926, 930, 928, 924), (931, 927, 925, 929), (932, 933, 935, 934), (934, 935, 939, 938), (938, 939, 937, 936), (936, 937, 933, 932), (934, 938, 936, 932), (939, 935, 933, 937), (940, 941, 943, 942), (942, 943, 947, 946), (946, 947, 945, 944), (944, 945, 941, 940), (942, 946, 944, 940), (947, 943, 941, 945), (948, 949, 951, 950), (950, 951, 955, 954), (954, 955, 953, 952), (952, 953, 949, 948), (950, 954, 952, 948), (955, 951, 949, 953), (956, 957, 959, 958), (958, 959, 963, 962), (962, 963, 961, 960), (960, 961, 957, 956), (958, 962, 960, 956), (963, 959, 957, 961), (964, 965, 967, 966), (966, 967, 971, 970), (970, 971, 969, 968), (968, 969, 965, 964), (966, 970, 968, 964), (971, 967, 965, 969), (972, 973, 975, 974), (974, 975, 979, 978), (978, 979, 977, 976), (976, 977, 973, 972), (974, 978, 976, 972), (979, 975, 973, 977), (980, 981, 983, 982), (982, 983, 987, 986), (986, 987, 985, 984), (984, 985, 981, 980), (982, 986, 984, 980), (987, 983, 981, 985), (988, 989, 991, 990), (990, 991, 995, 994), (994, 995, 993, 992), (992, 993, 989, 988), (990, 994, 992, 988), (995, 991, 989, 993), (996, 997, 999, 998), (998, 999, 1003, 1002), (1002, 1003, 1001, 1000), (1000, 1001, 997, 996), (998, 1002, 1000, 996), (1003, 999, 997, 1001), (1004, 1005, 1007, 1006), (1006, 1007, 1011, 1010), (1010, 1011, 1009, 1008), (1008, 1009, 1005, 1004), (1006, 1010, 1008, 1004), (1011, 1007, 1005, 1009), (1012, 1013, 1015, 1014), (1014, 1015, 1019, 1018), (1018, 1019, 1017, 1016), (1016, 1017, 1013, 1012), (1014, 1018, 1016, 1012), (1019, 1015, 1013, 1017), (1020, 1021, 1023, 1022), (1022, 1023, 1027, 1026), (1026, 1027, 1025, 1024), (1024, 1025, 1021, 1020), (1022, 1026, 1024, 1020), (1027, 1023, 1021, 1025), (1028, 1029, 1031, 1030), (1030, 1031, 1035, 1034), (1034, 1035, 1033, 1032), (1032, 1033, 1029, 1028), (1030, 1034, 1032, 1028), (1035, 1031, 1029, 1033), (1036, 1037, 1039, 1038), (1038, 1039, 1043, 1042), (1042, 1043, 1041, 1040), (1040, 1041, 1037, 1036), (1038, 1042, 1040, 1036), (1043, 1039, 1037, 1041), (1044, 1045, 1047, 1046), (1046, 1047, 1051, 1050), (1050, 1051, 1049, 1048), (1048, 1049, 1045, 1044), (1046, 1050, 1048, 1044), (1051, 1047, 1045, 1049), (1052, 1053, 1055, 1054), (1054, 1055, 1059, 1058), (1058, 1059, 1057, 1056), (1056, 1057, 1053, 1052), (1054, 1058, 1056, 1052), (1059, 1055, 1053, 1057), (1060, 1061, 1063, 1062), (1062, 1063, 1067, 1066), (1066, 1067, 1065, 1064), (1064, 1065, 1061, 1060), (1062, 1066, 1064, 1060), (1067, 1063, 1061, 1065), (1068, 1069, 1071, 1070), (1070, 1071, 1075, 1074), (1074, 1075, 1073, 1072), (1072, 1073, 1069, 1068), (1070, 1074, 1072, 1068), (1075, 1071, 1069, 1073), (1076, 1077, 1079, 1078), (1078, 1079, 1083, 1082), (1082, 1083, 1081, 1080), (1080, 1081, 1077, 1076), (1078, 1082, 1080, 1076), (1083, 1079, 1077, 1081), (1084, 1085, 1087, 1086), (1086, 1087, 1091, 1090), (1090, 1091, 1089, 1088), (1088, 1089, 1085, 1084), (1086, 1090, 1088, 1084), (1091, 1087, 1085, 1089), (1092, 1093, 1095, 1094), (1094, 1095, 1099, 1098), (1098, 1099, 1097, 1096), (1096, 1097, 1093, 1092), (1094, 1098, 1096, 1092), (1099, 1095, 1093, 1097), (1100, 1101, 1103, 1102), (1102, 1103, 1107, 1106), (1106, 1107, 1105, 1104), (1104, 1105, 1101, 1100), (1102, 1106, 1104, 1100), (1107, 1103, 1101, 1105), (1108, 1109, 1111, 1110), (1110, 1111, 1115, 1114), (1114, 1115, 1113, 1112), (1112, 1113, 1109, 1108), (1110, 1114, 1112, 1108), (1115, 1111, 1109, 1113), (1116, 1117, 1119, 1118), (1118, 1119, 1123, 1122), (1122, 1123, 1121, 1120), (1120, 1121, 1117, 1116), (1118, 1122, 1120, 1116), (1123, 1119, 1117, 1121), (1124, 1125, 1127, 1126), (1126, 1127, 1131, 1130), (1130, 1131, 1129, 1128), (1128, 1129, 1125, 1124), (1126, 1130, 1128, 1124), (1131, 1127, 1125, 1129), (1132, 1133, 1135, 1134), (1134, 1135, 1139, 1138), (1138, 1139, 1137, 1136), (1136, 1137, 1133, 1132), (1134, 1138, 1136, 1132), (1139, 1135, 1133, 1137), (1140, 1141, 1143, 1142), (1142, 1143, 1147, 1146), (1146, 1147, 1145, 1144), (1144, 1145, 1141, 1140), (1142, 1146, 1144, 1140), (1147, 1143, 1141, 1145), (1148, 1149, 1151, 1150), (1150, 1151, 1155, 1154), (1154, 1155, 1153, 1152), (1152, 1153, 1149, 1148), (1150, 1154, 1152, 1148), (1155, 1151, 1149, 1153), (1156, 1157, 1159, 1158), (1158, 1159, 1163, 1162), (1162, 1163, 1161, 1160), (1160, 1161, 1157, 1156), (1158, 1162, 1160, 1156), (1163, 1159, 1157, 1161), (1164, 1165, 1167, 1166), (1166, 1167, 1171, 1170), (1170, 1171, 1169, 1168), (1168, 1169, 1165, 1164), (1166, 1170, 1168, 1164), (1171, 1167, 1165, 1169), (1172, 1173, 1175, 1174), (1174, 1175, 1179, 1178), (1178, 1179, 1177, 1176), (1176, 1177, 1173, 1172), (1174, 1178, 1176, 1172), (1179, 1175, 1173, 1177), (1180, 1181, 1183, 1182), (1182, 1183, 1187, 1186), (1186, 1187, 1185, 1184), (1184, 1185, 1181, 1180), (1182, 1186, 1184, 1180), (1187, 1183, 1181, 1185), (1188, 1189, 1191, 1190), (1190, 1191, 1195, 1194), (1194, 1195, 1193, 1192), (1192, 1193, 1189, 1188), (1190, 1194, 1192, 1188), (1195, 1191, 1189, 1193), (1196, 1197, 1199, 1198), (1198, 1199, 1203, 1202), (1202, 1203, 1201, 1200), (1200, 1201, 1197, 1196), (1198, 1202, 1200, 1196), (1203, 1199, 1197, 1201), (1204, 1205, 1207, 1206), (1206, 1207, 1211, 1210), (1210, 1211, 1209, 1208), (1208, 1209, 1205, 1204), (1206, 1210, 1208, 1204), (1211, 1207, 1205, 1209), (1212, 1213, 1215, 1214), (1214, 1215, 1219, 1218), (1218, 1219, 1217, 1216), (1216, 1217, 1213, 1212), (1214, 1218, 1216, 1212), (1219, 1215, 1213, 1217), (1220, 1221, 1223, 1222), (1222, 1223, 1227, 1226), (1226, 1227, 1225, 1224), (1224, 1225, 1221, 1220), (1222, 1226, 1224, 1220), (1227, 1223, 1221, 1225), (1228, 1229, 1231, 1230), (1230, 1231, 1235, 1234), (1234, 1235, 1233, 1232), (1232, 1233, 1229, 1228), (1230, 1234, 1232, 1228), (1235, 1231, 1229, 1233), (1236, 1237, 1239, 1238), (1238, 1239, 1243, 1242), (1242, 1243, 1241, 1240), (1240, 1241, 1237, 1236), (1238, 1242, 1240, 1236), (1243, 1239, 1237, 1241), (1244, 1245, 1247, 1246), (1246, 1247, 1251, 1250), (1250, 1251, 1249, 1248), (1248, 1249, 1245, 1244), (1246, 1250, 1248, 1244), (1251, 1247, 1245, 1249), (1252, 1253, 1255, 1254), (1254, 1255, 1259, 1258), (1258, 1259, 1257, 1256), (1256, 1257, 1253, 1252), (1254, 1258, 1256, 1252), (1259, 1255, 1253, 1257), (1260, 1261, 1263, 1262), (1262, 1263, 1267, 1266), (1266, 1267, 1265, 1264), (1264, 1265, 1261, 1260), (1262, 1266, 1264, 1260), (1267, 1263, 1261, 1265), (1268, 1269, 1271, 1270), (1270, 1271, 1275, 1274), (1274, 1275, 1273, 1272), (1272, 1273, 1269, 1268), (1270, 1274, 1272, 1268), (1275, 1271, 1269, 1273), (1276, 1277, 1279, 1278), (1278, 1279, 1283, 1282), (1282, 1283, 1281, 1280), (1280, 1281, 1277, 1276), (1278, 1282, 1280, 1276), (1283, 1279, 1277, 1281), (1284, 1285, 1287, 1286), (1286, 1287, 1291, 1290), (1290, 1291, 1289, 1288), (1288, 1289, 1285, 1284), (1286, 1290, 1288, 1284), (1291, 1287, 1285, 1289), (1292, 1293, 1295, 1294), (1294, 1295, 1299, 1298), (1298, 1299, 1297, 1296), (1296, 1297, 1293, 1292), (1294, 1298, 1296, 1292), (1299, 1295, 1293, 1297), (1300, 1301, 1303, 1302), (1302, 1303, 1307, 1306), (1306, 1307, 1305, 1304), (1304, 1305, 1301, 1300), (1302, 1306, 1304, 1300), (1307, 1303, 1301, 1305), (1308, 1309, 1311, 1310), (1310, 1311, 1315, 1314), (1314, 1315, 1313, 1312), (1312, 1313, 1309, 1308), (1310, 1314, 1312, 1308), (1315, 1311, 1309, 1313), (1316, 1317, 1319, 1318), (1318, 1319, 1323, 1322), (1322, 1323, 1321, 1320), (1320, 1321, 1317, 1316), (1318, 1322, 1320, 1316), (1323, 1319, 1317, 1321), (1324, 1325, 1327, 1326), (1326, 1327, 1331, 1330), (1330, 1331, 1329, 1328), (1328, 1329, 1325, 1324), (1326, 1330, 1328, 1324), (1331, 1327, 1325, 1329), (1332, 1333, 1335, 1334), (1334, 1335, 1339, 1338), (1338, 1339, 1337, 1336), (1336, 1337, 1333, 1332), (1334, 1338, 1336, 1332), (1339, 1335, 1333, 1337), (1340, 1341, 1343, 1342), (1342, 1343, 1347, 1346), (1346, 1347, 1345, 1344), (1344, 1345, 1341, 1340), (1342, 1346, 1344, 1340), (1347, 1343, 1341, 1345), (1348, 1349, 1351, 1350), (1350, 1351, 1355, 1354), (1354, 1355, 1353, 1352), (1352, 1353, 1349, 1348), (1350, 1354, 1352, 1348), (1355, 1351, 1349, 1353), (1356, 1357, 1359, 1358), (1358, 1359, 1363, 1362), (1362, 1363, 1361, 1360), (1360, 1361, 1357, 1356), (1358, 1362, 1360, 1356), (1363, 1359, 1357, 1361), (1364, 1365, 1367, 1366), (1366, 1367, 1371, 1370), (1370, 1371, 1369, 1368), (1368, 1369, 1365, 1364), (1366, 1370, 1368, 1364), (1371, 1367, 1365, 1369), (1372, 1373, 1375, 1374), (1374, 1375, 1379, 1378), (1378, 1379, 1377, 1376), (1376, 1377, 1373, 1372), (1374, 1378, 1376, 1372), (1379, 1375, 1373, 1377), (1380, 1381, 1383, 1382), (1382, 1383, 1387, 1386), (1386, 1387, 1385, 1384), (1384, 1385, 1381, 1380), (1382, 1386, 1384, 1380), (1387, 1383, 1381, 1385), (1388, 1389, 1391, 1390), (1390, 1391, 1395, 1394), (1394, 1395, 1393, 1392), (1392, 1393, 1389, 1388), (1390, 1394, 1392, 1388), (1395, 1391, 1389, 1393), (1396, 1397, 1399, 1398), (1398, 1399, 1403, 1402), (1402, 1403, 1401, 1400), (1400, 1401, 1397, 1396), (1398, 1402, 1400, 1396), (1403, 1399, 1397, 1401), (1404, 1405, 1407, 1406), (1406, 1407, 1411, 1410), (1410, 1411, 1409, 1408), (1408, 1409, 1405, 1404), (1406, 1410, 1408, 1404), (1411, 1407, 1405, 1409), (1412, 1413, 1415, 1414), (1414, 1415, 1419, 1418), (1418, 1419, 1417, 1416), (1416, 1417, 1413, 1412), (1414, 1418, 1416, 1412), (1419, 1415, 1413, 1417), (1420, 1421, 1423, 1422), (1422, 1423, 1427, 1426), (1426, 1427, 1425, 1424), (1424, 1425, 1421, 1420), (1422, 1426, 1424, 1420), (1427, 1423, 1421, 1425), (1428, 1429, 1431, 1430), (1430, 1431, 1435, 1434), (1434, 1435, 1433, 1432), (1432, 1433, 1429, 1428), (1430, 1434, 1432, 1428), (1435, 1431, 1429, 1433), (1436, 1437, 1439, 1438), (1438, 1439, 1443, 1442), (1442, 1443, 1441, 1440), (1440, 1441, 1437, 1436), (1438, 1442, 1440, 1436), (1443, 1439, 1437, 1441), (1444, 1445, 1447, 1446), (1446, 1447, 1451, 1450), (1450, 1451, 1449, 1448), (1448, 1449, 1445, 1444), (1446, 1450, 1448, 1444), (1451, 1447, 1445, 1449), (1452, 1453, 1455, 1454), (1454, 1455, 1459, 1458), (1458, 1459, 1457, 1456), (1456, 1457, 1453, 1452), (1454, 1458, 1456, 1452), (1459, 1455, 1453, 1457), (1460, 1461, 1463, 1462), (1462, 1463, 1467, 1466), (1466, 1467, 1465, 1464), (1464, 1465, 1461, 1460), (1462, 1466, 1464, 1460), (1467, 1463, 1461, 1465), (1468, 1469, 1471, 1470), (1470, 1471, 1475, 1474), (1474, 1475, 1473, 1472), (1472, 1473, 1469, 1468), (1470, 1474, 1472, 1468), (1475, 1471, 1469, 1473), (1476, 1477, 1479, 1478), (1478, 1479, 1483, 1482), (1482, 1483, 1481, 1480), (1480, 1481, 1477, 1476), (1478, 1482, 1480, 1476), (1483, 1479, 1477, 1481), (1484, 1485, 1487, 1486), (1486, 1487, 1491, 1490), (1490, 1491, 1489, 1488), (1488, 1489, 1485, 1484), (1486, 1490, 1488, 1484), (1491, 1487, 1485, 1489), (1492, 1493, 1495, 1494), (1494, 1495, 1499, 1498), (1498, 1499, 1497, 1496), (1496, 1497, 1493, 1492), (1494, 1498, 1496, 1492), (1499, 1495, 1493, 1497), (1500, 1501, 1503, 1502), (1502, 1503, 1507, 1506), (1506, 1507, 1505, 1504), (1504, 1505, 1501, 1500), (1502, 1506, 1504, 1500), (1507, 1503, 1501, 1505), (1508, 1509, 1511, 1510), (1510, 1511, 1515, 1514), (1514, 1515, 1513, 1512), (1512, 1513, 1509, 1508), (1510, 1514, 1512, 1508), (1515, 1511, 1509, 1513), (1516, 1517, 1519, 1518), (1518, 1519, 1523, 1522), (1522, 1523, 1521, 1520), (1520, 1521, 1517, 1516), (1518, 1522, 1520, 1516), (1523, 1519, 1517, 1521), (1524, 1525, 1527, 1526), (1526, 1527, 1531, 1530), (1530, 1531, 1529, 1528), (1528, 1529, 1525, 1524), (1526, 1530, 1528, 1524), (1531, 1527, 1525, 1529), (1532, 1533, 1535, 1534), (1534, 1535, 1539, 1538), (1538, 1539, 1537, 1536), (1536, 1537, 1533, 1532), (1534, 1538, 1536, 1532), (1539, 1535, 1533, 1537), (1540, 1541, 1543, 1542), (1542, 1543, 1547, 1546), (1546, 1547, 1545, 1544), (1544, 1545, 1541, 1540), (1542, 1546, 1544, 1540), (1547, 1543, 1541, 1545), (1548, 1549, 1551, 1550), (1550, 1551, 1555, 1554), (1554, 1555, 1553, 1552), (1552, 1553, 1549, 1548), (1550, 1554, 1552, 1548), (1555, 1551, 1549, 1553), (1556, 1557, 1559, 1558), (1558, 1559, 1563, 1562), (1562, 1563, 1561, 1560), (1560, 1561, 1557, 1556), (1558, 1562, 1560, 1556), (1563, 1559, 1557, 1561), (1564, 1565, 1567, 1566), (1566, 1567, 1571, 1570), (1570, 1571, 1569, 1568), (1568, 1569, 1565, 1564), (1566, 1570, 1568, 1564), (1571, 1567, 1565, 1569), (1572, 1573, 1575, 1574), (1574, 1575, 1579, 1578), (1578, 1579, 1577, 1576), (1576, 1577, 1573, 1572), (1574, 1578, 1576, 1572), (1579, 1575, 1573, 1577), (1580, 1581, 1583, 1582), (1582, 1583, 1587, 1586), (1586, 1587, 1585, 1584), (1584, 1585, 1581, 1580), (1582, 1586, 1584, 1580), (1587, 1583, 1581, 1585), (1588, 1589, 1591, 1590), (1590, 1591, 1595, 1594), (1594, 1595, 1593, 1592), (1592, 1593, 1589, 1588), (1590, 1594, 1592, 1588), (1595, 1591, 1589, 1593), (1596, 1597, 1599, 1598), (1598, 1599, 1603, 1602), (1602, 1603, 1601, 1600), (1600, 1601, 1597, 1596), (1598, 1602, 1600, 1596), (1603, 1599, 1597, 1601), (1604, 1605, 1607, 1606), (1606, 1607, 1611, 1610), (1610, 1611, 1609, 1608), (1608, 1609, 1605, 1604), (1606, 1610, 1608, 1604), (1611, 1607, 1605, 1609), (1612, 1613, 1615, 1614), (1614, 1615, 1619, 1618), (1618, 1619, 1617, 1616), (1616, 1617, 1613, 1612), (1614, 1618, 1616, 1612), (1619, 1615, 1613, 1617), (1620, 1621, 1623, 1622), (1622, 1623, 1627, 1626), (1626, 1627, 1625, 1624), (1624, 1625, 1621, 1620), (1622, 1626, 1624, 1620), (1627, 1623, 1621, 1625), (1628, 1629, 1631, 1630), (1630, 1631, 1635, 1634), (1634, 1635, 1633, 1632), (1632, 1633, 1629, 1628), (1630, 1634, 1632, 1628), (1635, 1631, 1629, 1633)])
me_cube_077.use_remesh_preserve_volume = False
me_cube_077.use_remesh_preserve_attributes = False
me_cube_077.use_mirror_vertex_groups = False
me_cube_077.update()
me_plane_001 = bpy.data.meshes.new('Plane.001')
me_plane_001.from_pydata([(-30.0, -30.0, 0.0), (30.0, -30.0, 0.0), (-30.0, 30.0, 0.0), (30.0, 30.0, 0.0)], [], [(0, 1, 3, 2)])
me_plane_001.use_remesh_preserve_volume = False
me_plane_001.use_remesh_preserve_attributes = False
me_plane_001.use_mirror_vertex_groups = False
me_plane_001.update()
me_cube_011 = bpy.data.meshes.new('Cube.011')
me_cube_011.from_pydata([(-1.0, -1.0, -1.0), (-1.0, -1.0, 1.0), (-1.0, 1.0, -1.0), (-1.0, 1.0, 1.0), (1.0, -1.0, -1.0), (1.0, -1.0, 1.0), (1.0, 1.0, -1.0), (1.0, 1.0, 1.0), (-1.0, 22.0, -1.0), (-1.0, 22.0, 1.0), (-1.0, 24.0, -1.0), (-1.0, 24.0, 1.0), (1.0, 22.0, -1.0), (1.0, 22.0, 1.0), (1.0, 24.0, -1.0), (1.0, 24.0, 1.0), (22.0, -1.0, -1.0), (22.0, -1.0, 1.0), (22.0, 1.0, -1.0), (22.0, 1.0, 1.0), (24.0, -1.0, -1.0), (24.0, -1.0, 1.0), (24.0, 1.0, -1.0), (24.0, 1.0, 1.0), (22.0, 22.0, -1.0), (22.0, 22.0, 1.0), (22.0, 24.0, -1.0), (22.0, 24.0, 1.0), (24.0, 22.0, -1.0), (24.0, 22.0, 1.0), (24.0, 24.0, -1.0), (24.0, 24.0, 1.0), (-1.0, -1.0, 1.0), (-1.0, -1.0, 1.273), (-1.0, 24.0, 1.0), (-1.0, 24.0, 1.273), (24.0, -1.0, 1.0), (24.0, -1.0, 1.273), (24.0, 24.0, 1.0), (24.0, 24.0, 1.273)], [], [(0, 1, 3, 2), (2, 3, 7, 6), (6, 7, 5, 4), (4, 5, 1, 0), (2, 6, 4, 0), (7, 3, 1, 5), (8, 9, 11, 10), (10, 11, 15, 14), (14, 15, 13, 12), (12, 13, 9, 8), (10, 14, 12, 8), (15, 11, 9, 13), (16, 17, 19, 18), (18, 19, 23, 22), (22, 23, 21, 20), (20, 21, 17, 16), (18, 22, 20, 16), (23, 19, 17, 21), (24, 25, 27, 26), (26, 27, 31, 30), (30, 31, 29, 28), (28, 29, 25, 24), (26, 30, 28, 24), (31, 27, 25, 29), (32, 33, 35, 34), (34, 35, 39, 38), (38, 39, 37, 36), (36, 37, 33, 32), (34, 38, 36, 32), (39, 35, 33, 37)])
me_cube_011.use_remesh_preserve_volume = False
me_cube_011.use_remesh_preserve_attributes = False
me_cube_011.use_mirror_vertex_groups = False
me_cube_011.update()
me_cube_002 = bpy.data.meshes.new('Cube.002')
me_cube_002.from_pydata([(-1.0, -1.0, -1.0), (-1.0, -1.0, 1.0), (-1.0, 1.0, -1.0), (-1.0, 1.0, 1.0), (1.0, -1.0, -1.0), (1.0, -1.0, 1.0), (1.0, 1.0, -1.0), (1.0, 1.0, 1.0), (-11.0, -1.0, -1.0), (-11.0, -1.0, 1.0), (-11.0, 1.0, -1.0), (-11.0, 1.0, 1.0), (-9.0, -1.0, -1.0), (-9.0, -1.0, 1.0), (-9.0, 1.0, -1.0), (-9.0, 1.0, 1.0), (-11.0, -1.0, -4.467), (-11.0, -1.0, -1.178), (-11.0, 2.333, -4.467), (-11.0, 2.333, -1.178), (-9.0, -1.0, -4.467), (-9.0, -1.0, -1.178), (-9.0, 2.333, -4.467), (-9.0, 2.333, -1.178), (-1.0, -1.0, -4.467), (-1.0, -1.0, -1.178), (-1.0, 2.333, -4.467), (-1.0, 2.333, -1.178), (1.0, -1.0, -4.467), (1.0, -1.0, -1.178), (1.0, 2.333, -4.467), (1.0, 2.333, -1.178), (-1.0, -1.0, -4.467), (-1.0, -1.0, -1.178), (-1.0, 2.333, -4.467), (-1.0, 2.333, -1.178), (1.0, -1.0, -4.467), (1.0, -1.0, -1.178), (1.0, 2.333, -4.467), (1.0, 2.333, -1.178), (-11.0, 15.67, -4.467), (-11.0, 15.67, -1.178), (-11.0, 19.0, -4.467), (-11.0, 19.0, -1.178), (-9.0, 15.67, -4.467), (-9.0, 15.67, -1.178), (-9.0, 19.0, -4.467), (-9.0, 19.0, -1.178), (-1.0, 15.67, -4.467), (-1.0, 15.67, -1.178), (-1.0, 19.0, -4.467), (-1.0, 19.0, -1.178), (1.0, 15.67, -4.467), (1.0, 15.67, -1.178), (1.0, 19.0, -4.467), (1.0, 19.0, -1.178), (-11.0, -1.0, -1.222), (-11.0, -1.0, -1.0), (-11.0, 19.0, -1.222), (-11.0, 19.0, -1.0), (1.0, -1.0, -1.222), (1.0, -1.0, -1.0), (1.0, 19.0, -1.222), (1.0, 19.0, -1.0), (-11.03, 0.8193, 0.6667), (-10.87, 0.8295, 1.0), (-10.41, 0.8574, 1.244), (-9.795, 0.8954, 1.333), (-9.175, 0.9335, 1.244), (-8.721, 0.9614, 1.0), (-8.555, 0.9716, 0.6667), (-8.721, 0.9614, 0.3333), (-9.175, 0.9335, 0.08932), (-9.795, 0.8954, -2.384e-07), (-10.41, 0.8574, 0.08932), (-10.87, 0.8295, 0.3333), (-10.87, 0.4451, 0.6667), (-10.71, 0.4653, 1.0), (-10.27, 0.5206, 1.244), (-9.667, 0.5961, 1.333), (-9.063, 0.6716, 1.244), (-8.621, 0.7268, 1.0), (-8.46, 0.7471, 0.6667), (-8.621, 0.7268, 0.3333), (-9.063, 0.6716, 0.08932), (-9.667, 0.5961, -2.384e-07), (-10.27, 0.5206, 0.08932), (-10.71, 0.4653, 0.3333), (-10.61, 0.08384, 0.6667), (-10.46, 0.1138, 1.0), (-10.03, 0.1955, 1.244), (-9.457, 0.3071, 1.333), (-8.879, 0.4187, 1.244), (-8.457, 0.5004, 1.0), (-8.302, 0.5303, 0.6667), (-8.457, 0.5004, 0.3333), (-8.879, 0.4187, 0.08932), (-9.457, 0.3071, -2.384e-07), (-10.03, 0.1955, 0.08932), (-10.46, 0.1138, 0.3333), (-10.25, -0.2583, 0.6667), (-10.11, -0.2193, 1.0), (-9.709, -0.1125, 1.244), (-9.168, 0.03334, 1.333), (-8.626, 0.1792, 1.244), (-8.23, 0.2859, 1.0), (-8.085, 0.325, 0.6667), (-8.23, 0.2859, 0.3333), (-8.626, 0.1792, 0.08932), (-9.168, 0.03334, -2.384e-07), (-9.709, -0.1125, 0.08932), (-10.11, -0.2193, 0.3333), (-9.796, -0.5756, 0.6667), (-9.663, -0.528, 1.0), (-9.3, -0.398, 1.244), (-8.804, -0.2204, 1.333), (-8.308, -0.04289, 1.244), (-7.945, 0.08709, 1.0), (-7.813, 0.1347, 0.6667), (-7.945, 0.08709, 0.3333), (-8.308, -0.04289, 0.08932), (-8.804, -0.2204, -2.384e-07), (-9.3, -0.398, 0.08932), (-9.663, -0.528, 0.3333), (-9.257, -0.8624, 0.6667), (-9.139, -0.8071, 1.0), (-8.815, -0.6562, 1.244), (-8.373, -0.4499, 1.333), (-7.931, -0.2437, 1.244), (-7.608, -0.0927, 1.0), (-7.489, -0.03743, 0.6667), (-7.608, -0.0927, 0.3333), (-7.931, -0.2437, 0.08932), (-8.373, -0.4499, -2.384e-07), (-8.815, -0.6562, 0.08932), (-9.139, -0.8071, 0.3333), (-8.642, -1.114, 0.6667), (-8.54, -1.052, 1.0), (-8.262, -0.8825, 1.244), (-7.881, -0.6512, 1.333), (-7.501, -0.4198, 1.244), (-7.222, -0.2504, 1.0), (-7.12, -0.1884, 0.6667), (-7.222, -0.2504, 0.3333), (-7.501, -0.4198, 0.08932), (-7.881, -0.6512, -2.384e-07), (-8.262, -0.8825, 0.08932), (-8.54, -1.052, 0.3333), (-7.963, -1.326, 0.6667), (-7.879, -1.258, 1.0), (-7.65, -1.073, 1.244), (-7.338, -0.8207, 1.333), (-7.025, -0.5681, 1.244), (-6.796, -0.3832, 1.0), (-6.713, -0.3155, 0.6667), (-6.796, -0.3832, 0.3333), (-7.025, -0.5681, 0.08932), (-7.338, -0.8207, -2.384e-07), (-7.65, -1.073, 0.08932), (-7.879, -1.258, 0.3333), (-7.229, -1.495, 0.6667), (-7.165, -1.422, 1.0), (-6.99, -1.225, 1.244), (-6.751, -0.9557, 1.333), (-6.512, -0.6863, 1.244), (-6.337, -0.489, 1.0), (-6.273, -0.4168, 0.6667), (-6.337, -0.489, 0.3333), (-6.512, -0.6863, 0.08932), (-6.751, -0.9557, -2.384e-07), (-6.99, -1.225, 0.08932), (-7.165, -1.422, 0.3333), (-6.455, -1.617, 0.6667), (-6.412, -1.542, 1.0), (-6.293, -1.336, 1.244), (-6.132, -1.054, 1.333), (-5.97, -0.7721, 1.244), (-5.851, -0.5659, 1.0), (-5.808, -0.4904, 0.6667), (-5.851, -0.5659, 0.3333), (-5.97, -0.7721, 0.08932), (-6.132, -1.054, -2.384e-07), (-6.293, -1.336, 0.08932), (-6.412, -1.542, 0.3333), (-5.653, -1.692, 0.6667), (-5.631, -1.614, 1.0), (-5.572, -1.403, 1.244), (-5.49, -1.113, 1.333), (-5.409, -0.8242, 1.244), (-5.349, -0.6125, 1.0), (-5.327, -0.535, 0.6667), (-5.349, -0.6125, 0.3333), (-5.409, -0.8242, 0.08932), (-5.49, -1.113, -2.384e-07), (-5.572, -1.403, 0.08932), (-5.631, -1.614, 0.3333), (-4.837, -1.717, 0.6667), (-4.837, -1.639, 1.0), (-4.837, -1.425, 1.244), (-4.837, -1.133, 1.333), (-4.837, -0.8417, 1.244), (-4.837, -0.6282, 1.0), (-4.837, -0.55, 0.6667), (-4.837, -0.6282, 0.3333), (-4.837, -0.8417, 0.08932), (-4.837, -1.133, -2.384e-07), (-4.837, -1.425, 0.08932), (-4.837, -1.639, 0.3333), (-4.022, -1.692, 0.6667), (-4.044, -1.614, 1.0), (-4.103, -1.403, 1.244), (-4.185, -1.113, 1.333), (-4.266, -0.8242, 1.244), (-4.326, -0.6125, 1.0), (-4.348, -0.535, 0.6667), (-4.326, -0.6125, 0.3333), (-4.266, -0.8242, 0.08932), (-4.185, -1.113, -2.384e-07), (-4.103, -1.403, 0.08932), (-4.044, -1.614, 0.3333), (-3.22, -1.617, 0.6667), (-3.263, -1.542, 1.0), (-3.382, -1.336, 1.244), (-3.543, -1.054, 1.333), (-3.705, -0.7721, 1.244), (-3.824, -0.5659, 1.0), (-3.867, -0.4904, 0.6667), (-3.824, -0.5659, 0.3333), (-3.705, -0.7721, 0.08932), (-3.543, -1.054, -2.384e-07), (-3.382, -1.336, 0.08932), (-3.263, -1.542, 0.3333), (-2.446, -1.495, 0.6667), (-2.51, -1.422, 1.0), (-2.685, -1.225, 1.244), (-2.924, -0.9557, 1.333), (-3.163, -0.6863, 1.244), (-3.338, -0.489, 1.0), (-3.402, -0.4168, 0.6667), (-3.338, -0.489, 0.3333), (-3.163, -0.6863, 0.08932), (-2.924, -0.9557, -2.384e-07), (-2.685, -1.225, 0.08932), (-2.51, -1.422, 0.3333), (-1.712, -1.326, 0.6667), (-1.796, -1.258, 1.0), (-2.025, -1.073, 1.244), (-2.337, -0.8207, 1.333), (-2.65, -0.5681, 1.244), (-2.879, -0.3832, 1.0), (-2.962, -0.3155, 0.6667), (-2.879, -0.3832, 0.3333), (-2.65, -0.5681, 0.08932), (-2.337, -0.8207, -2.384e-07), (-2.025, -1.073, 0.08932), (-1.796, -1.258, 0.3333), (-1.033, -1.114, 0.6667), (-1.135, -1.052, 1.0), (-1.413, -0.8826, 1.244), (-1.794, -0.6512, 1.333), (-2.174, -0.4198, 1.244), (-2.453, -0.2504, 1.0), (-2.555, -0.1884, 0.6667), (-2.453, -0.2504, 0.3333), (-2.174, -0.4198, 0.08932), (-1.794, -0.6512, -2.384e-07), (-1.413, -0.8826, 0.08932), (-1.135, -1.052, 0.3333), (-0.4181, -0.8624, 0.6667), (-0.5365, -0.8071, 1.0), (-0.86, -0.6562, 1.244), (-1.302, -0.4499, 1.333), (-1.744, -0.2437, 1.244), (-2.067, -0.0927, 1.0), (-2.186, -0.03744, 0.6667), (-2.067, -0.0927, 0.3333), (-1.744, -0.2437, 0.08932), (-1.302, -0.4499, -2.384e-07), (-0.86, -0.6562, 0.08932), (-0.5365, -0.8071, 0.3333), (0.121, -0.5756, 0.6667), (-0.0119, -0.528, 1.0), (-0.3749, -0.398, 1.244), (-0.8707, -0.2204, 1.333), (-1.367, -0.04289, 1.244), (-1.73, 0.08709, 1.0), (-1.862, 0.1347, 0.6667), (-1.73, 0.08709, 0.3333), (-1.367, -0.04289, 0.08932), (-0.8707, -0.2204, -2.384e-07), (-0.3749, -0.398, 0.08932), (-0.0119, -0.528, 0.3333), (0.5752, -0.2583, 0.6667), (0.4301, -0.2193, 1.0), (0.0339, -0.1125, 1.244), (-0.5074, 0.03333, 1.333), (-1.049, 0.1792, 1.244), (-1.445, 0.2859, 1.0), (-1.59, 0.325, 0.6667), (-1.445, 0.2859, 0.3333), (-1.049, 0.1792, 0.08932), (-0.5074, 0.03333, -2.384e-07), (0.0339, -0.1125, 0.08932), (0.4301, -0.2193, 0.3333), (0.9367, 0.08384, 0.6667), (0.782, 0.1137, 1.0), (0.3593, 0.1955, 1.244), (-0.2181, 0.3071, 1.333), (-0.7955, 0.4187, 1.244), (-1.218, 0.5004, 1.0), (-1.373, 0.5303, 0.6667), (-1.218, 0.5004, 0.3333), (-0.7955, 0.4187, 0.08932), (-0.2181, 0.3071, -2.384e-07), (0.3593, 0.1955, 0.08932), (0.782, 0.1137, 0.3333), (1.2, 0.4451, 0.6667), (1.038, 0.4653, 1.0), (0.5958, 0.5206, 1.244), (-0.007867, 0.5961, 1.333), (-0.6116, 0.6716, 1.244), (-1.054, 0.7268, 1.0), (-1.215, 0.7471, 0.6667), (-1.054, 0.7268, 0.3333), (-0.6116, 0.6716, 0.08932), (-0.007867, 0.5961, -2.384e-07), (0.5958, 0.5206, 0.08932), (1.038, 0.4653, 0.3333), (1.359, 0.8193, 0.6667), (1.193, 0.8295, 1.0), (0.7394, 0.8574, 1.244), (0.1197, 0.8954, 1.333), (-0.4999, 0.9335, 1.244), (-0.9535, 0.9614, 1.0), (-1.12, 0.9716, 0.6667), (-0.9535, 0.9614, 0.3333), (-0.4999, 0.9335, 0.08932), (0.1197, 0.8954, -2.384e-07), (0.7394, 0.8574, 0.08932), (1.193, 0.8295, 0.3333), (-0.4897, 1.006, 0.08932), (-9.185, 1.006, 1.244), (-8.728, 1.006, 1.0), (-8.56, 1.006, 0.6667), (-8.728, 1.006, 0.3333), (-9.185, 1.006, 0.08932), (-9.81, 1.006, 1.333), (-10.89, 1.006, 1.0), (-10.44, 1.006, 1.244), (-11.06, 1.006, 0.6667), (-10.89, 1.006, 0.3333), (-10.44, 1.006, 0.08932), (-9.81, 1.006, -2.384e-07), (1.218, 1.006, 1.0), (1.218, 1.006, 0.3333), (1.385, 1.006, 0.6667), (0.7603, 1.006, 0.08932), (0.7603, 1.006, 1.244), (-0.4897, 1.006, 1.244), (0.1353, 1.006, 1.333), (0.1353, 1.006, -2.384e-07), (-0.9472, 1.006, 1.0), (-1.115, 1.006, 0.6667), (-0.9472, 1.006, 0.3333)], [], [(0, 1, 3, 2), (2, 3, 7, 6), (6, 7, 5, 4), (4, 5, 1, 0), (2, 6, 4, 0), (7, 3, 1, 5), (8, 9, 11, 10), (10, 11, 15, 14), (14, 15, 13, 12), (12, 13, 9, 8), (10, 14, 12, 8), (15, 11, 9, 13), (16, 17, 19, 18), (18, 19, 23, 22), (22, 23, 21, 20), (20, 21, 17, 16), (18, 22, 20, 16), (23, 19, 17, 21), (24, 25, 27, 26), (26, 27, 31, 30), (30, 31, 29, 28), (28, 29, 25, 24), (26, 30, 28, 24), (31, 27, 25, 29), (32, 33, 35, 34), (34, 35, 39, 38), (38, 39, 37, 36), (36, 37, 33, 32), (34, 38, 36, 32), (39, 35, 33, 37), (40, 41, 43, 42), (42, 43, 47, 46), (46, 47, 45, 44), (44, 45, 41, 40), (42, 46, 44, 40), (47, 43, 41, 45), (48, 49, 51, 50), (50, 51, 55, 54), (54, 55, 53, 52), (52, 53, 49, 48), (50, 54, 52, 48), (55, 51, 49, 53), (56, 57, 59, 58), (58, 59, 63, 62), (62, 63, 61, 60), (60, 61, 57, 56), (58, 62, 60, 56), (63, 59, 57, 61), (64, 76, 77, 65), (65, 77, 78, 66), (66, 78, 79, 67), (67, 79, 80, 68), (68, 80, 81, 69), (69, 81, 82, 70), (70, 82, 83, 71), (71, 83, 84, 72), (72, 84, 85, 73), (73, 85, 86, 74), (74, 86, 87, 75), (75, 87, 76, 64), (76, 88, 89, 77), (77, 89, 90, 78), (78, 90, 91, 79), (79, 91, 92, 80), (80, 92, 93, 81), (81, 93, 94, 82), (82, 94, 95, 83), (83, 95, 96, 84), (84, 96, 97, 85), (85, 97, 98, 86), (86, 98, 99, 87), (87, 99, 88, 76), (88, 100, 101, 89), (89, 101, 102, 90), (90, 102, 103, 91), (91, 103, 104, 92), (92, 104, 105, 93), (93, 105, 106, 94), (94, 106, 107, 95), (95, 107, 108, 96), (96, 108, 109, 97), (97, 109, 110, 98), (98, 110, 111, 99), (99, 111, 100, 88), (100, 112, 113, 101), (101, 113, 114, 102), (102, 114, 115, 103), (103, 115, 116, 104), (104, 116, 117, 105), (105, 117, 118, 106), (106, 118, 119, 107), (107, 119, 120, 108), (108, 120, 121, 109), (109, 121, 122, 110), (110, 122, 123, 111), (111, 123, 112, 100), (112, 124, 125, 113), (113, 125, 126, 114), (114, 126, 127, 115), (115, 127, 128, 116), (116, 128, 129, 117), (117, 129, 130, 118), (118, 130, 131, 119), (119, 131, 132, 120), (120, 132, 133, 121), (121, 133, 134, 122), (122, 134, 135, 123), (123, 135, 124, 112), (124, 136, 137, 125), (125, 137, 138, 126), (126, 138, 139, 127), (127, 139, 140, 128), (128, 140, 141, 129), (129, 141, 142, 130), (130, 142, 143, 131), (131, 143, 144, 132), (132, 144, 145, 133), (133, 145, 146, 134), (134, 146, 147, 135), (135, 147, 136, 124), (136, 148, 149, 137), (137, 149, 150, 138), (138, 150, 151, 139), (139, 151, 152, 140), (140, 152, 153, 141), (141, 153, 154, 142), (142, 154, 155, 143), (143, 155, 156, 144), (144, 156, 157, 145), (145, 157, 158, 146), (146, 158, 159, 147), (147, 159, 148, 136), (148, 160, 161, 149), (149, 161, 162, 150), (150, 162, 163, 151), (151, 163, 164, 152), (152, 164, 165, 153), (153, 165, 166, 154), (154, 166, 167, 155), (155, 167, 168, 156), (156, 168, 169, 157), (157, 169, 170, 158), (158, 170, 171, 159), (159, 171, 160, 148), (160, 172, 173, 161), (161, 173, 174, 162), (162, 174, 175, 163), (163, 175, 176, 164), (164, 176, 177, 165), (165, 177, 178, 166), (166, 178, 179, 167), (167, 179, 180, 168), (168, 180, 181, 169), (169, 181, 182, 170), (170, 182, 183, 171), (171, 183, 172, 160), (172, 184, 185, 173), (173, 185, 186, 174), (174, 186, 187, 175), (175, 187, 188, 176), (176, 188, 189, 177), (177, 189, 190, 178), (178, 190, 191, 179), (179, 191, 192, 180), (180, 192, 193, 181), (181, 193, 194, 182), (182, 194, 195, 183), (183, 195, 184, 172), (184, 196, 197, 185), (185, 197, 198, 186), (186, 198, 199, 187), (187, 199, 200, 188), (188, 200, 201, 189), (189, 201, 202, 190), (190, 202, 203, 191), (191, 203, 204, 192), (192, 204, 205, 193), (193, 205, 206, 194), (194, 206, 207, 195), (195, 207, 196, 184), (196, 208, 209, 197), (197, 209, 210, 198), (198, 210, 211, 199), (199, 211, 212, 200), (200, 212, 213, 201), (201, 213, 214, 202), (202, 214, 215, 203), (203, 215, 216, 204), (204, 216, 217, 205), (205, 217, 218, 206), (206, 218, 219, 207), (207, 219, 208, 196), (208, 220, 221, 209), (209, 221, 222, 210), (210, 222, 223, 211), (211, 223, 224, 212), (212, 224, 225, 213), (213, 225, 226, 214), (214, 226, 227, 215), (215, 227, 228, 216), (216, 228, 229, 217), (217, 229, 230, 218), (218, 230, 231, 219), (219, 231, 220, 208), (220, 232, 233, 221), (221, 233, 234, 222), (222, 234, 235, 223), (223, 235, 236, 224), (224, 236, 237, 225), (225, 237, 238, 226), (226, 238, 239, 227), (227, 239, 240, 228), (228, 240, 241, 229), (229, 241, 242, 230), (230, 242, 243, 231), (231, 243, 232, 220), (232, 244, 245, 233), (233, 245, 246, 234), (234, 246, 247, 235), (235, 247, 248, 236), (236, 248, 249, 237), (237, 249, 250, 238), (238, 250, 251, 239), (239, 251, 252, 240), (240, 252, 253, 241), (241, 253, 254, 242), (242, 254, 255, 243), (243, 255, 244, 232), (244, 256, 257, 245), (245, 257, 258, 246), (246, 258, 259, 247), (247, 259, 260, 248), (248, 260, 261, 249), (249, 261, 262, 250), (250, 262, 263, 251), (251, 263, 264, 252), (252, 264, 265, 253), (253, 265, 266, 254), (254, 266, 267, 255), (255, 267, 256, 244), (256, 268, 269, 257), (257, 269, 270, 258), (258, 270, 271, 259), (259, 271, 272, 260), (260, 272, 273, 261), (261, 273, 274, 262), (262, 274, 275, 263), (263, 275, 276, 264), (264, 276, 277, 265), (265, 277, 278, 266), (266, 278, 279, 267), (267, 279, 268, 256), (268, 280, 281, 269), (269, 281, 282, 270), (270, 282, 283, 271), (271, 283, 284, 272), (272, 284, 285, 273), (273, 285, 286, 274), (274, 286, 287, 275), (275, 287, 288, 276), (276, 288, 289, 277), (277, 289, 290, 278), (278, 290, 291, 279), (279, 291, 280, 268), (280, 292, 293, 281), (281, 293, 294, 282), (282, 294, 295, 283), (283, 295, 296, 284), (284, 296, 297, 285), (285, 297, 298, 286), (286, 298, 299, 287), (287, 299, 300, 288), (288, 300, 301, 289), (289, 301, 302, 290), (290, 302, 303, 291), (291, 303, 292, 280), (292, 304, 305, 293), (293, 305, 306, 294), (294, 306, 307, 295), (295, 307, 308, 296), (296, 308, 309, 297), (297, 309, 310, 298), (298, 310, 311, 299), (299, 311, 312, 300), (300, 312, 313, 301), (301, 313, 314, 302), (302, 314, 315, 303), (303, 315, 304, 292), (304, 316, 317, 305), (305, 317, 318, 306), (306, 318, 319, 307), (307, 319, 320, 308), (308, 320, 321, 309), (309, 321, 322, 310), (310, 322, 323, 311), (311, 323, 324, 312), (312, 324, 325, 313), (313, 325, 326, 314), (314, 326, 327, 315), (315, 327, 316, 304), (316, 328, 329, 317), (317, 329, 330, 318), (318, 330, 331, 319), (319, 331, 332, 320), (320, 332, 333, 321), (321, 333, 334, 322), (322, 334, 335, 323), (323, 335, 336, 324), (324, 336, 337, 325), (325, 337, 338, 326), (326, 338, 339, 327), (327, 339, 328, 316), (328, 355, 353, 329), (329, 353, 357, 330), (330, 357, 359, 331), (331, 359, 358, 332), (332, 358, 361, 333), (333, 361, 362, 334), (334, 362, 363, 335), (335, 363, 340, 336), (336, 340, 360, 337), (337, 360, 356, 338), (338, 356, 354, 339), (339, 354, 355, 328), (355, 354, 356, 360, 340, 363, 362, 361, 358, 359, 357, 353), (342, 343, 344, 345, 352, 351, 350, 349, 347, 348, 346, 341), (344, 343, 70, 71), (351, 352, 73, 74), (342, 341, 68, 69), (347, 349, 64, 65), (352, 345, 72, 73), (345, 344, 71, 72), (350, 351, 74, 75), (349, 350, 75, 64), (343, 342, 69, 70), (341, 346, 67, 68), (348, 347, 65, 66), (346, 348, 66, 67)])
me_cube_002.use_remesh_preserve_volume = False
me_cube_002.use_remesh_preserve_attributes = False
me_cube_002.use_mirror_vertex_groups = False
me_cube_002.update()

# ---- objects
ob_table_002 = bpy.data.objects.new('Table.002', me_cube_001)
ob_table_000 = bpy.data.objects.new('Table.000', me_cube_000)
ob_elevator_left = bpy.data.objects.new('Elevator.Left', me_cube_051)
ob_elevator_right = bpy.data.objects.new('Elevator.Right', me_cube_049)
ob_door_003 = bpy.data.objects.new('Door.003', me_cube_041)
ob_door_002 = bpy.data.objects.new('Door.002', me_cube_033)
ob_door_001 = bpy.data.objects.new('Door.001', me_cube_016)
ob_gate_000 = bpy.data.objects.new('Gate.000', me_cube_003)
ob_extension = bpy.data.objects.new('Extension', me_cube_139)
ob_walls = bpy.data.objects.new('Walls', me_cube_077)
ob_floor = bpy.data.objects.new('Floor', me_plane_001)
ob_table_001 = bpy.data.objects.new('Table.001', me_cube_011)
ob_chair_001 = bpy.data.objects.new('Chair.001', me_cube_002)

# ---- transforms, parenting, visibility, modifiers, constraints
ob_table_002.location = (6.0, -12.5, 0.5)
ob_table_002.scale = (0.04, 0.04, 0.44)
ob_table_002.lineart.crease_threshold = 0.0
ob_table_000.location = (5.0, -12.5, 0.5)
ob_table_000.scale = (0.04, 0.04, 0.44)
ob_table_000.lineart.crease_threshold = 0.0
ob_elevator_left.location = (-24.0, -4.0, 1.25)
ob_elevator_left.lineart.crease_threshold = 0.0
ob_elevator_right.location = (-24.0, -3.0, 1.25)
ob_elevator_right.lineart.crease_threshold = 0.0
ob_door_003.location = (-2.0, 3.0, 1.25)
ob_door_003.lineart.crease_threshold = 0.0
ob_door_002.location = (-8.0, -3.0, 1.25)
ob_door_002.lineart.crease_threshold = 0.0
ob_door_001.location = (6.0, 3.0, 1.25)
ob_door_001.lineart.crease_threshold = 0.0
ob_gate_000.location = (-23.0, -9.0, 1.25)
ob_gate_000.lineart.crease_threshold = 0.0
ob_extension.location = (-8.0, 16.0, 1.25)
ob_extension.lineart.crease_threshold = 0.0
ob_walls.location = (0.0, 0.0, 0.0)
ob_walls.lineart.crease_threshold = 0.0
ob_floor.location = (-4.0, 0.0, 0.0)
ob_floor.lineart.crease_threshold = 0.0
ob_table_001.location = (4.0, -3.0, 0.5)
ob_table_001.scale = (0.04, 0.04, 0.44)
ob_table_001.lineart.crease_threshold = 0.0
ob_chair_001.location = (6.0, -13.5, 1.0)
ob_chair_001.scale = (0.05, 0.03, 0.225)
ob_chair_001.lineart.crease_threshold = 0.0

# ---- collection membership
col_collection_1.objects.link(ob_table_002)
col_collection_1.objects.link(ob_table_000)
col_collection_1.objects.link(ob_elevator_left)
col_collection_1.objects.link(ob_elevator_right)
col_collection_1.objects.link(ob_door_003)
col_collection_1.objects.link(ob_door_002)
col_collection_1.objects.link(ob_door_001)
col_collection_1.objects.link(ob_gate_000)
col_collection_1.objects.link(ob_extension)
col_collection_1.objects.link(ob_walls)
col_collection_1.objects.link(ob_floor)
col_collection_1.objects.link(ob_table_001)
col_collection_1.objects.link(ob_chair_001)

# ---- scene / render settings (as saved in the file)
scene.frame_start = 1; scene.frame_end = 250; scene.frame_set(51)
scene.render.engine = 'BLENDER_EEVEE_NEXT'
scene.render.resolution_percentage = 50
scene.render.dither_intensity = 0.0
scene.cycles.use_denoising = False
scene.cycles.samples = 128
scene.cycles.sampling_pattern = 'TABULATED_SOBOL'
scene.cycles.use_adaptive_sampling = False
scene.cycles.use_light_tree = False
scene.cycles.blur_glossy = 0.0
scene.cycles.sample_clamp_indirect = 0.0
scene.view_settings.view_transform = 'Standard'
bpy.context.view_layer.update()

# ---- added for rendering (the .blend has no active camera and no usable light): camera, sun
cam_auto = bpy.data.cameras.new('AutoCamera')
cam_auto.lens = 50.0
cam_auto.sensor_width = 36.0
cam_auto.clip_end = 1378.41
ob_auto_camera = bpy.data.objects.new('AutoCamera', cam_auto)
scene.collection.objects.link(ob_auto_camera)
ob_auto_camera.location = (74.5421, -94.2505, 64.0812)
ob_auto_camera.rotation_euler = (1.09748, -7.21219e-08, 0.694738)
scene.camera = ob_auto_camera
light_auto_sun = bpy.data.lights.new('AutoSun', 'SUN')
light_auto_sun.energy = 3.0
light_auto_sun.angle = 0.0523599
ob_auto_sun = bpy.data.objects.new('AutoSun', light_auto_sun)
scene.collection.objects.link(ob_auto_sun)
ob_auto_sun.rotation_euler = (0.872665, 0.174533, 0.523599)
bpy.context.view_layer.update()
